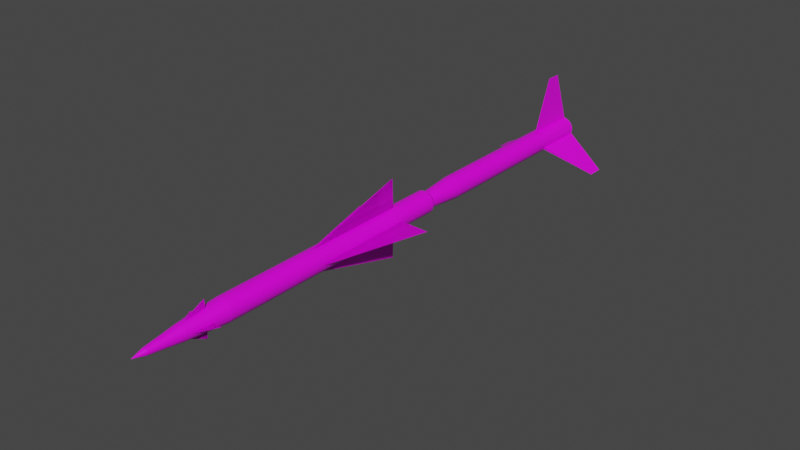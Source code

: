 # Source: MIM-3.blend  (saved by Blender 2.80.75; exported with 4.5.12 LTS)
import bpy
from mathutils import Matrix  # noqa: F401  (used for matrix-valued properties, if any)

bpy.ops.wm.read_factory_settings(use_empty=True)
scene = bpy.context.scene
scene.name = 'Scene'

# ---- collections
col_collection = bpy.data.collections.new('Collection'); scene.collection.children.link(col_collection)

# ---- images (referenced by path relative to the original .blend; pixels are not part of the script)
import os
ASSET_DIR = os.environ.get("B2B_ASSET_DIR", "")  # directory of the original .blend (textures are referenced by path, not embedded)
HERE = os.path.dirname(os.path.abspath(__file__))  # packed textures are extracted next to this script under _unpacked/

def load_image(name, relpath, width, height, colorspace="sRGB"):
    """Load a texture the original file referenced (path relative to the .blend, or extracted next to this script)."""
    p = next((c for c in (os.path.join(HERE, relpath), os.path.join(ASSET_DIR, relpath)) if relpath and os.path.exists(c)), "")
    if p:
        img = bpy.data.images.load(p, check_existing=True)
        img.name = name
    else:  # same state as the original file: an image datablock whose file is absent (Cycles renders it pink)
        img = bpy.data.images.new(name, width, height)
        img.source = "FILE"
        img.filepath = "//" + (relpath or name)
    img.colorspace_settings.name = colorspace
    return img
img_r_23_png = load_image('R-23.png', 'R-23.png', 1024, 1024, 'sRGB')

# ---- materials (node trees are filled in below, after node groups)
mat_mim_3 = bpy.data.materials.new('MIM-3')
mat_mim_3.alpha_threshold = 0.0
mat_mim_3.use_transparent_shadow = False
mat_mim_3.line_color = (0.0, 0.0, 0.0, 1.0)

# ---- material node trees
mat_mim_3.use_nodes = True; mat_mim_3.node_tree.nodes.clear()
_N = mat_mim_3.node_tree.nodes; _L = mat_mim_3.node_tree.links
n0 = _N.new('ShaderNodeOutputMaterial'); n0.name = 'Material Output'; n0.location = (300, 300)
n1 = _N.new('ShaderNodeBsdfPrincipled'); n1.name = 'Principled BSDF'; n1.location = (10, 300)
n1.distribution = 'GGX'
n1.subsurface_method = 'BURLEY'
n1.inputs[2].default_value = 0.4
n1.inputs[3].default_value = 1.45
n1.inputs[27].default_value = (0.0, 0.0, 0.0, 1.0)
n1.inputs[28].default_value = 1.0
n2 = _N.new('ShaderNodeTexImage'); n2.name = 'Image Texture'; n2.location = (-280, 280)
n2.image = img_r_23_png
_L.new(n1.outputs[0], n0.inputs[0])
_L.new(n2.outputs[0], n1.inputs[0])
n0.is_active_output = True

# ---- world
world_world = bpy.data.worlds.new('World'); scene.world = world_world
world_world.use_nodes = True; world_world.node_tree.nodes.clear()
_N = world_world.node_tree.nodes; _L = world_world.node_tree.links
n0 = _N.new('ShaderNodeOutputWorld'); n0.name = 'World Output'; n0.location = (300, 300)
n1 = _N.new('ShaderNodeBackground'); n1.name = 'Background'; n1.location = (10, 300)
n1.inputs[0].default_value = (0.05088, 0.05088, 0.05088, 1.0)
_L.new(n1.outputs[0], n0.inputs[0])
n0.is_active_output = True
world_world.color = (0.05088, 0.05088, 0.05088)
world_world.use_sun_shadow = False
world_world.sun_shadow_jitter_overblur = 0.0

# ---- meshes
me_cylinder = bpy.data.meshes.new('Cylinder')
me_cylinder.from_pydata([(-2.084e-15, 1.0, -10.39), (2.355e-15, 1.0, 11.61), (0.1951, 0.9808, -10.39), (0.1951, 0.9808, 11.61), (0.3827, 0.9239, -10.39), (0.3827, 0.9239, 11.61), (0.5556, 0.8315, -10.39), (0.5556, 0.8315, 11.61), (0.7071, 0.7071, -10.39), (0.7071, 0.7071, 11.61), (0.8315, 0.5556, -10.39), (0.8315, 0.5556, 11.61), (0.9239, 0.3827, -10.39), (0.9239, 0.3827, 11.61), (0.9808, 0.1951, -10.39), (0.9808, 0.1951, 11.61), (1.0, -6.332e-07, -10.39), (1.0, 8.764e-07, 11.61), (0.9808, -0.1951, -10.39), (0.9808, -0.1951, 11.61), (0.9239, -0.3827, -10.39), (0.9239, -0.3827, 11.61), (0.8315, -0.5556, -10.39), (0.8315, -0.5556, 11.61), (0.7071, -0.7071, -10.39), (0.7071, -0.7071, 11.61), (0.5556, -0.8315, -10.39), (0.5556, -0.8315, 11.61), (0.3827, -0.9239, -10.39), (0.3827, -0.9239, 11.61), (0.1951, -0.9808, -10.39), (0.1951, -0.9808, 11.61), (-3.258e-07, -1.0, -10.39), (-3.258e-07, -1.0, 11.61), (-0.1951, -0.9808, -10.39), (-0.1951, -0.9808, 11.61), (-0.3827, -0.9239, -10.39), (-0.3827, -0.9239, 11.61), (-0.5556, -0.8315, -10.39), (-0.5556, -0.8315, 11.61), (-0.7071, -0.7071, -10.39), (-0.7071, -0.7071, 11.61), (-0.8315, -0.5556, -10.39), (-0.8315, -0.5556, 11.61), (-0.9239, -0.3827, -10.39), (-0.9239, -0.3827, 11.61), (-0.9808, -0.1951, -10.39), (-0.9808, -0.1951, 11.61), (-1.0, 2.569e-07, -10.39), (-1.0, 1.766e-06, 11.61), (-0.9808, 0.1951, -10.39), (-0.9808, 0.1951, 11.61), (-0.9239, 0.3827, -10.39), (-0.9239, 0.3827, 11.61), (-0.8315, 0.5556, -10.39), (-0.8315, 0.5556, 11.61), (-0.7071, 0.7071, -10.39), (-0.7071, 0.7071, 11.61), (-0.5556, 0.8315, -10.39), (-0.5556, 0.8315, 11.61), (-0.3827, 0.9239, -10.39), (-0.3827, 0.9239, 11.61), (-0.1951, 0.9808, -10.39), (-0.1951, 0.9808, 11.61), (0.121, 0.6085, 12.02), (-2.149e-08, 0.6204, 12.02), (0.2374, 0.5732, 12.02), (0.3447, 0.5159, 12.02), (0.4387, 0.4387, 12.02), (0.5159, 0.3447, 12.02), (0.5732, 0.2374, 12.02), (0.6085, 0.121, 12.02), (0.6204, 9.157e-07, 12.02), (0.6085, -0.121, 12.02), (0.5732, -0.2374, 12.02), (0.5159, -0.3447, 12.02), (0.4387, -0.4387, 12.02), (0.3447, -0.5159, 12.02), (0.2374, -0.5732, 12.02), (0.121, -0.6085, 12.02), (-1.692e-07, -0.6204, 12.02), (-0.121, -0.6085, 12.02), (-0.2374, -0.5732, 12.02), (-0.3447, -0.5159, 12.02), (-0.4387, -0.4387, 12.02), (-0.5159, -0.3447, 12.02), (-0.5732, -0.2374, 12.02), (-0.6085, -0.121, 12.02), (-0.6204, 1.471e-06, 12.02), (-0.6085, 0.121, 12.02), (-0.5732, 0.2374, 12.02), (-0.5159, 0.3447, 12.02), (-0.4387, 0.4387, 12.02), (-0.3447, 0.5159, 12.02), (-0.2374, 0.5732, 12.02), (-0.121, 0.6085, 12.02), (-1.574e-06, 0.8255, -12.35), (0.161, 0.8096, -12.35), (0.3159, 0.7627, -12.35), (0.4586, 0.6864, -12.35), (0.5837, 0.5837, -12.35), (0.6864, 0.4586, -12.35), (0.7627, 0.3159, -12.35), (0.8096, 0.161, -12.35), (0.8255, -5.957e-07, -12.35), (0.8096, -0.161, -12.35), (0.7627, -0.3159, -12.35), (0.6864, -0.4586, -12.35), (0.5837, -0.5837, -12.35), (0.4586, -0.6864, -12.35), (0.3159, -0.7627, -12.35), (0.161, -0.8096, -12.35), (-1.843e-06, -0.8255, -12.35), (-0.161, -0.8096, -12.35), (-0.3159, -0.7627, -12.35), (-0.4586, -0.6864, -12.35), (-0.5837, -0.5837, -12.35), (-0.6864, -0.4586, -12.35), (-0.7627, -0.3159, -12.35), (-0.8096, -0.161, -12.35), (-0.8255, 1.391e-07, -12.35), (-0.8096, 0.161, -12.35), (-0.7627, 0.3159, -12.35), (-0.6864, 0.4586, -12.35), (-0.5837, 0.5837, -12.35), (-0.4586, 0.6864, -12.35), (-0.3159, 0.7627, -12.35), (-0.161, 0.8096, -12.35), (-3.141e-06, 0.6786, -14.08), (0.1324, 0.6656, -14.08), (0.2597, 0.6269, -14.08), (0.377, 0.5642, -14.08), (0.4798, 0.4798, -14.08), (0.5642, 0.377, -14.08), (0.6269, 0.2597, -14.08), (0.6656, 0.1324, -14.08), (0.6786, -5.644e-07, -14.08), (0.6656, -0.1324, -14.08), (0.6269, -0.2597, -14.08), (0.5642, -0.377, -14.08), (0.4798, -0.4798, -14.08), (0.377, -0.5642, -14.08), (0.2597, -0.6269, -14.08), (0.1324, -0.6656, -14.08), (-3.362e-06, -0.6786, -14.08), (-0.1324, -0.6656, -14.08), (-0.2597, -0.6269, -14.08), (-0.377, -0.5642, -14.08), (-0.4798, -0.4798, -14.08), (-0.5642, -0.377, -14.08), (-0.6269, -0.2597, -14.08), (-0.6656, -0.1324, -14.08), (-0.6786, 3.961e-08, -14.08), (-0.6656, 0.1324, -14.08), (-0.6269, 0.2597, -14.08), (-0.5642, 0.377, -14.08), (-0.4798, 0.4798, -14.08), (-0.377, 0.5642, -14.08), (-0.2597, 0.6269, -14.08), (-0.1324, 0.6656, -14.08), (-3.121e-06, 0.4736, -15.64), (0.09239, 0.4645, -15.64), (0.1812, 0.4375, -15.64), (0.2631, 0.3938, -15.64), (0.3349, 0.3349, -15.64), (0.3938, 0.2631, -15.64), (0.4375, 0.1812, -15.64), (0.4645, 0.09239, -15.64), (0.4736, -5.114e-07, -15.64), (0.4645, -0.09239, -15.64), (0.4375, -0.1812, -15.64), (0.3938, -0.2631, -15.64), (0.3349, -0.3349, -15.64), (0.2631, -0.3938, -15.64), (0.1812, -0.4375, -15.64), (0.09239, -0.4645, -15.64), (-3.275e-06, -0.4736, -15.64), (-0.09239, -0.4645, -15.64), (-0.1812, -0.4375, -15.64), (-0.2631, -0.3938, -15.64), (-0.3349, -0.3349, -15.64), (-0.3938, -0.2631, -15.64), (-0.4375, -0.1812, -15.64), (-0.4645, -0.09239, -15.64), (-0.4736, -8.986e-08, -15.64), (-0.4645, 0.09239, -15.64), (-0.4375, 0.1812, -15.64), (-0.3938, 0.2631, -15.64), (-0.3349, 0.3349, -15.64), (-0.2631, 0.3938, -15.64), (-0.1812, 0.4375, -15.64), (-0.09239, 0.4645, -15.64), (-1.517e-06, 0.3033, -17.05), (0.05918, 0.2975, -17.05), (0.1161, 0.2803, -17.05), (0.1685, 0.2522, -17.05), (0.2145, 0.2145, -17.05), (0.2522, 0.1685, -17.05), (0.2803, 0.1161, -17.05), (0.2975, 0.05918, -17.05), (0.3033, -4.745e-07, -17.05), (0.2975, -0.05918, -17.05), (0.2803, -0.1161, -17.05), (0.2522, -0.1685, -17.05), (0.2145, -0.2145, -17.05), (0.1685, -0.2522, -17.05), (0.1161, -0.2803, -17.05), (0.05918, -0.2975, -17.05), (-1.616e-06, -0.3033, -17.05), (-0.05918, -0.2975, -17.05), (-0.1161, -0.2803, -17.05), (-0.1685, -0.2522, -17.05), (-0.2145, -0.2145, -17.05), (-0.2522, -0.1685, -17.05), (-0.2803, -0.1161, -17.05), (-0.2975, -0.05918, -17.05), (-0.3033, -2.045e-07, -17.05), (-0.2975, 0.05918, -17.05), (-0.2803, 0.1161, -17.05), (-0.2522, 0.1685, -17.05), (-0.2145, 0.2145, -17.05), (-0.1685, 0.2522, -17.05), (-0.1161, 0.2803, -17.05), (-0.05918, 0.2975, -17.05), (1.654e-06, -4.116e-07, -18.18), (0.14, 0.7037, 12.02), (2.357e-08, 0.7175, 12.02), (0.2746, 0.6629, 12.02), (0.3986, 0.5966, 12.02), (0.5073, 0.5073, 12.02), (0.5966, 0.3986, 12.02), (0.6629, 0.2746, 12.02), (0.7037, 0.14, 12.02), (0.7175, 9.36e-07, 12.02), (0.7037, -0.14, 12.02), (0.6629, -0.2746, 12.02), (0.5966, -0.3986, 12.02), (0.5073, -0.5073, 12.02), (0.3986, -0.5966, 12.02), (0.2746, -0.6629, 12.02), (0.14, -0.7037, 12.02), (-2.102e-07, -0.7175, 12.02), (-0.14, -0.7037, 12.02), (-0.2746, -0.6629, 12.02), (-0.3986, -0.5966, 12.02), (-0.5073, -0.5073, 12.02), (-0.5966, -0.3986, 12.02), (-0.6629, -0.2746, 12.02), (-0.7037, -0.14, 12.02), (-0.7175, 1.575e-06, 12.02), (-0.7037, 0.14, 12.02), (-0.6629, 0.2746, 12.02), (-0.5966, 0.3986, 12.02), (-0.5073, 0.5073, 12.02), (-0.3986, 0.5966, 12.02), (-0.2746, 0.6629, 12.02), (-0.14, 0.7037, 12.02), (0.121, 0.6085, 6.952), (-2.729e-07, 0.6204, 6.952), (0.2374, 0.5732, 6.952), (0.3447, 0.5159, 6.952), (0.4387, 0.4387, 6.952), (0.5159, 0.3447, 6.952), (0.5732, 0.2374, 6.952), (0.6085, 0.121, 6.952), (0.6204, 9.163e-07, 6.952), (0.6085, -0.121, 6.952), (0.5732, -0.2374, 6.952), (0.5159, -0.3447, 6.952), (0.4387, -0.4387, 6.952), (0.3447, -0.5159, 6.952), (0.2374, -0.5732, 6.952), (0.121, -0.6085, 6.952), (-4.206e-07, -0.6204, 6.952), (-0.121, -0.6085, 6.952), (-0.2374, -0.5732, 6.952), (-0.3447, -0.5159, 6.952), (-0.4387, -0.4387, 6.952), (-0.5159, -0.3447, 6.952), (-0.5732, -0.2374, 6.952), (-0.6085, -0.121, 6.952), (-0.6204, 1.472e-06, 6.952), (-0.6085, 0.121, 6.952), (-0.5732, 0.2374, 6.952), (-0.5159, 0.3447, 6.952), (-0.4387, 0.4387, 6.952), (-0.3447, 0.5159, 6.952), (-0.2374, 0.5732, 6.952), (-0.121, 0.6085, 6.952)], [], [(0, 1, 3, 2), (2, 3, 5, 4), (4, 5, 7, 6), (6, 7, 9, 8), (8, 9, 11, 10), (10, 11, 13, 12), (12, 13, 15, 14), (14, 15, 17, 16), (16, 17, 19, 18), (18, 19, 21, 20), (20, 21, 23, 22), (22, 23, 25, 24), (24, 25, 27, 26), (26, 27, 29, 28), (28, 29, 31, 30), (30, 31, 33, 32), (32, 33, 35, 34), (34, 35, 37, 36), (36, 37, 39, 38), (38, 39, 41, 40), (40, 41, 43, 42), (42, 43, 45, 44), (44, 45, 47, 46), (46, 47, 49, 48), (48, 49, 51, 50), (50, 51, 53, 52), (52, 53, 55, 54), (54, 55, 57, 56), (56, 57, 59, 58), (58, 59, 61, 60), (25, 23, 236, 237), (60, 61, 63, 62), (62, 63, 1, 0), (14, 16, 104, 103), (69, 68, 261, 262), (43, 41, 245, 246), (61, 59, 254, 255), (17, 15, 232, 233), (35, 33, 241, 242), (53, 51, 250, 251), (9, 7, 228, 229), (27, 25, 237, 238), (45, 43, 246, 247), (63, 61, 255, 256), (19, 17, 233, 234), (37, 35, 242, 243), (55, 53, 251, 252), (11, 9, 229, 230), (29, 27, 238, 239), (47, 45, 247, 248), (3, 1, 226, 225), (1, 63, 256, 226), (21, 19, 234, 235), (39, 37, 243, 244), (57, 55, 252, 253), (13, 11, 230, 231), (31, 29, 239, 240), (49, 47, 248, 249), (5, 3, 225, 227), (23, 21, 235, 236), (41, 39, 244, 245), (59, 57, 253, 254), (15, 13, 231, 232), (33, 31, 240, 241), (51, 49, 249, 250), (7, 5, 227, 228), (105, 106, 138, 137), (32, 34, 113, 112), (50, 52, 122, 121), (6, 8, 100, 99), (24, 26, 109, 108), (42, 44, 118, 117), (60, 62, 127, 126), (16, 18, 105, 104), (34, 36, 114, 113), (52, 54, 123, 122), (8, 10, 101, 100), (26, 28, 110, 109), (44, 46, 119, 118), (0, 2, 97, 96), (62, 0, 96, 127), (18, 20, 106, 105), (36, 38, 115, 114), (54, 56, 124, 123), (10, 12, 102, 101), (28, 30, 111, 110), (46, 48, 120, 119), (2, 4, 98, 97), (20, 22, 107, 106), (38, 40, 116, 115), (56, 58, 125, 124), (12, 14, 103, 102), (30, 32, 112, 111), (48, 50, 121, 120), (4, 6, 99, 98), (22, 24, 108, 107), (40, 42, 117, 116), (58, 60, 126, 125), (140, 141, 173, 172), (119, 120, 152, 151), (106, 107, 139, 138), (120, 121, 153, 152), (107, 108, 140, 139), (121, 122, 154, 153), (108, 109, 141, 140), (122, 123, 155, 154), (109, 110, 142, 141), (96, 97, 129, 128), (123, 124, 156, 155), (110, 111, 143, 142), (97, 98, 130, 129), (124, 125, 157, 156), (111, 112, 144, 143), (98, 99, 131, 130), (125, 126, 158, 157), (112, 113, 145, 144), (99, 100, 132, 131), (126, 127, 159, 158), (113, 114, 146, 145), (100, 101, 133, 132), (127, 96, 128, 159), (114, 115, 147, 146), (101, 102, 134, 133), (115, 116, 148, 147), (102, 103, 135, 134), (116, 117, 149, 148), (103, 104, 136, 135), (117, 118, 150, 149), (104, 105, 137, 136), (118, 119, 151, 150), (175, 176, 208, 207), (154, 155, 187, 186), (141, 142, 174, 173), (128, 129, 161, 160), (155, 156, 188, 187), (142, 143, 175, 174), (129, 130, 162, 161), (156, 157, 189, 188), (143, 144, 176, 175), (130, 131, 163, 162), (157, 158, 190, 189), (144, 145, 177, 176), (131, 132, 164, 163), (158, 159, 191, 190), (145, 146, 178, 177), (132, 133, 165, 164), (159, 128, 160, 191), (146, 147, 179, 178), (133, 134, 166, 165), (147, 148, 180, 179), (134, 135, 167, 166), (148, 149, 181, 180), (135, 136, 168, 167), (149, 150, 182, 181), (136, 137, 169, 168), (150, 151, 183, 182), (137, 138, 170, 169), (151, 152, 184, 183), (138, 139, 171, 170), (152, 153, 185, 184), (139, 140, 172, 171), (153, 154, 186, 185), (210, 211, 224), (162, 163, 195, 194), (189, 190, 222, 221), (176, 177, 209, 208), (163, 164, 196, 195), (190, 191, 223, 222), (177, 178, 210, 209), (164, 165, 197, 196), (191, 160, 192, 223), (178, 179, 211, 210), (165, 166, 198, 197), (179, 180, 212, 211), (166, 167, 199, 198), (180, 181, 213, 212), (167, 168, 200, 199), (181, 182, 214, 213), (168, 169, 201, 200), (182, 183, 215, 214), (169, 170, 202, 201), (183, 184, 216, 215), (170, 171, 203, 202), (184, 185, 217, 216), (171, 172, 204, 203), (185, 186, 218, 217), (172, 173, 205, 204), (186, 187, 219, 218), (173, 174, 206, 205), (160, 161, 193, 192), (187, 188, 220, 219), (174, 175, 207, 206), (161, 162, 194, 193), (188, 189, 221, 220), (197, 198, 224), (211, 212, 224), (198, 199, 224), (212, 213, 224), (199, 200, 224), (213, 214, 224), (200, 201, 224), (214, 215, 224), (201, 202, 224), (215, 216, 224), (202, 203, 224), (216, 217, 224), (203, 204, 224), (217, 218, 224), (204, 205, 224), (218, 219, 224), (205, 206, 224), (192, 193, 224), (219, 220, 224), (206, 207, 224), (193, 194, 224), (220, 221, 224), (207, 208, 224), (194, 195, 224), (221, 222, 224), (208, 209, 224), (195, 196, 224), (222, 223, 224), (209, 210, 224), (196, 197, 224), (223, 192, 224), (65, 64, 225, 226), (64, 66, 227, 225), (66, 67, 228, 227), (67, 68, 229, 228), (68, 69, 230, 229), (69, 70, 231, 230), (70, 71, 232, 231), (71, 72, 233, 232), (72, 73, 234, 233), (73, 74, 235, 234), (74, 75, 236, 235), (75, 76, 237, 236), (76, 77, 238, 237), (77, 78, 239, 238), (78, 79, 240, 239), (79, 80, 241, 240), (80, 81, 242, 241), (81, 82, 243, 242), (82, 83, 244, 243), (83, 84, 245, 244), (84, 85, 246, 245), (85, 86, 247, 246), (86, 87, 248, 247), (87, 88, 249, 248), (88, 89, 250, 249), (89, 90, 251, 250), (90, 91, 252, 251), (91, 92, 253, 252), (92, 93, 254, 253), (93, 94, 255, 254), (94, 95, 256, 255), (95, 65, 226, 256), (257, 258, 288, 287, 286, 285, 284, 283, 282, 281, 280, 279, 278, 277, 276, 275, 274, 273, 272, 271, 270, 269, 268, 267, 266, 265, 264, 263, 262, 261, 260, 259), (65, 95, 288, 258), (83, 82, 275, 276), (70, 69, 262, 263), (84, 83, 276, 277), (71, 70, 263, 264), (85, 84, 277, 278), (72, 71, 264, 265), (86, 85, 278, 279), (73, 72, 265, 266), (87, 86, 279, 280), (74, 73, 266, 267), (88, 87, 280, 281), (75, 74, 267, 268), (89, 88, 281, 282), (76, 75, 268, 269), (90, 89, 282, 283), (77, 76, 269, 270), (91, 90, 283, 284), (78, 77, 270, 271), (64, 65, 258, 257), (92, 91, 284, 285), (79, 78, 271, 272), (66, 64, 257, 259), (93, 92, 285, 286), (80, 79, 272, 273), (67, 66, 259, 260), (94, 93, 286, 287), (81, 80, 273, 274), (68, 67, 260, 261), (95, 94, 287, 288), (82, 81, 274, 275)])
_uv = me_cylinder.uv_layers.new(name='UVMap')
_uv.uv.foreach_set('vector', [0.0468, 0.6506, 0.0468, 0.01874, 0.05059, 0.01852, 0.05059, 0.6504, 0.05059, 0.6504, 0.05059, 0.01852, 0.05461, 0.01841, 0.05461, 0.6503, 0.05461, 0.6503, 0.05461, 0.01841, 0.05871, 0.01841, 0.05871, 0.6503, 0.05871, 0.6503, 0.05871, 0.01841, 0.06273, 0.01852, 0.06273, 0.6504, 0.06273, 0.6504, 0.06273, 0.01852, 0.06652, 0.01874, 0.06652, 0.6506, 0.06652, 0.6506, 0.06652, 0.01874, 0.06993, 0.01906, 0.06993, 0.6509, 0.06993, 0.6509, 0.06993, 0.01906, 0.07283, 0.01947, 0.07283, 0.6513, 0.1109, 0.6509, 0.111, 0.01906, 0.1144, 0.01874, 0.1143, 0.6506, 0.1143, 0.6506, 0.1144, 0.01874, 0.1182, 0.01852, 0.1181, 0.6504, 0.1181, 0.6504, 0.1182, 0.01852, 0.1222, 0.01841, 0.1221, 0.6503, 0.1221, 0.6503, 0.1222, 0.01841, 0.1263, 0.01841, 0.1262, 0.6503, 0.1262, 0.6503, 0.1263, 0.01841, 0.1303, 0.01852, 0.1302, 0.6504, 0.1302, 0.6504, 0.1303, 0.01852, 0.1341, 0.01874, 0.134, 0.6506, 0.134, 0.6506, 0.1341, 0.01874, 0.1375, 0.01906, 0.1374, 0.6509, 0.006424, 0.6513, 0.006424, 0.01947, 0.009323, 0.01906, 0.009323, 0.6509, 0.009323, 0.6509, 0.009323, 0.01906, 0.01273, 0.01874, 0.01273, 0.6506, 0.01273, 0.6506, 0.01273, 0.01874, 0.01652, 0.01852, 0.01652, 0.6504, 0.01652, 0.6504, 0.01652, 0.01852, 0.02054, 0.01841, 0.02054, 0.6503, 0.02054, 0.6503, 0.02054, 0.01841, 0.02464, 0.01841, 0.02464, 0.6503, 0.02464, 0.6503, 0.02464, 0.01841, 0.02866, 0.01852, 0.02866, 0.6504, 0.02866, 0.6504, 0.02866, 0.01852, 0.03245, 0.01874, 0.03245, 0.6506, 0.03245, 0.6506, 0.03245, 0.01874, 0.03586, 0.01906, 0.03586, 0.6509, 0.07724, 0.6513, 0.07724, 0.01947, 0.08014, 0.01906, 0.08014, 0.6509, 0.08014, 0.6509, 0.08014, 0.01906, 0.08355, 0.01874, 0.08355, 0.6506, 0.08355, 0.6506, 0.08355, 0.01874, 0.08734, 0.01852, 0.08734, 0.6504, 0.08734, 0.6504, 0.08734, 0.01852, 0.09136, 0.01841, 0.09136, 0.6503, 0.09136, 0.6503, 0.09136, 0.01841, 0.09546, 0.01841, 0.09546, 0.6503, 0.09546, 0.6503, 0.09546, 0.01841, 0.09948, 0.01852, 0.09948, 0.6504, 0.09948, 0.6504, 0.09948, 0.01852, 0.1033, 0.01874, 0.1033, 0.6506, 0.1033, 0.6506, 0.1033, 0.01874, 0.1067, 0.01906, 0.1067, 0.6509, 0.1303, 0.01852, 0.1263, 0.01841, 0.1257, 0.00739, 0.1286, 0.007471, 0.04049, 0.6513, 0.04049, 0.01947, 0.04339, 0.01906, 0.04339, 0.6509, 0.04339, 0.6509, 0.04339, 0.01906, 0.0468, 0.01874, 0.0468, 0.6506, 0.1109, 0.6509, 0.1143, 0.6506, 0.116, 0.7076, 0.1132, 0.7078, 0.9563, 0.9351, 0.9543, 0.9351, 0.9543, 0.8445, 0.9563, 0.8446, 0.03245, 0.01874, 0.02866, 0.01852, 0.02695, 0.007469, 0.02967, 0.007627, 0.1067, 0.01906, 0.1033, 0.01874, 0.1005, 0.007627, 0.1029, 0.007855, 0.1144, 0.01874, 0.111, 0.01906, 0.1147, 0.007854, 0.1171, 0.007626, 0.01652, 0.01852, 0.01273, 0.01874, 0.01552, 0.007627, 0.01824, 0.007469, 0.09136, 0.01841, 0.08734, 0.01852, 0.08905, 0.007469, 0.09194, 0.007389, 0.06273, 0.01852, 0.05871, 0.01841, 0.05813, 0.007389, 0.06102, 0.00747, 0.1341, 0.01874, 0.1303, 0.01852, 0.1286, 0.007471, 0.1313, 0.007629, 0.03586, 0.01906, 0.03245, 0.01874, 0.02967, 0.007627, 0.03211, 0.007855, 0.9252, 0.9143, 0.9212, 0.9183, 0.916, 0.912, 0.9189, 0.9091, 0.1182, 0.01852, 0.1144, 0.01874, 0.1171, 0.007626, 0.1199, 0.007469, 0.02054, 0.01841, 0.01652, 0.01852, 0.01824, 0.007469, 0.02112, 0.007389, 0.09546, 0.01841, 0.09136, 0.01841, 0.09194, 0.007389, 0.09488, 0.007389, 0.06652, 0.01874, 0.06273, 0.01852, 0.06102, 0.00747, 0.06373, 0.007627, 0.1375, 0.01906, 0.1341, 0.01874, 0.1313, 0.007629, 0.1337, 0.007858, 0.8845, 0.9183, 0.8805, 0.9143, 0.8868, 0.9091, 0.8897, 0.912, 0.05059, 0.01852, 0.0468, 0.01874, 0.04959, 0.007627, 0.0523, 0.00747, 0.0468, 0.01874, 0.04339, 0.01906, 0.04714, 0.007856, 0.04959, 0.007627, 0.1222, 0.01841, 0.1182, 0.01852, 0.1199, 0.007469, 0.1228, 0.007389, 0.02464, 0.01841, 0.02054, 0.01841, 0.02112, 0.007389, 0.02406, 0.007389, 0.09948, 0.01852, 0.09546, 0.01841, 0.09488, 0.007389, 0.09777, 0.007469, 0.06993, 0.01906, 0.06652, 0.01874, 0.06373, 0.007627, 0.06618, 0.007856, 0.8805, 0.8776, 0.8845, 0.8736, 0.8897, 0.8799, 0.8868, 0.8828, 0.08355, 0.01874, 0.08014, 0.01906, 0.08389, 0.007855, 0.08634, 0.007627, 0.05461, 0.01841, 0.05059, 0.01852, 0.0523, 0.00747, 0.05519, 0.007389, 0.1263, 0.01841, 0.1222, 0.01841, 0.1228, 0.007389, 0.1257, 0.00739, 0.02866, 0.01852, 0.02464, 0.01841, 0.02406, 0.007389, 0.02695, 0.007469, 0.1033, 0.01874, 0.09948, 0.01852, 0.09777, 0.007469, 0.1005, 0.007627, 0.9212, 0.8736, 0.9252, 0.8776, 0.9189, 0.8828, 0.916, 0.8799, 0.01273, 0.01874, 0.009323, 0.01906, 0.01307, 0.007855, 0.01552, 0.007627, 0.08734, 0.01852, 0.08355, 0.01874, 0.08634, 0.007627, 0.08905, 0.007469, 0.05871, 0.01841, 0.05461, 0.01841, 0.05519, 0.007389, 0.05813, 0.007389, 0.1191, 0.7074, 0.1225, 0.7073, 0.1227, 0.7572, 0.12, 0.7573, 0.01273, 0.6506, 0.01652, 0.6504, 0.01758, 0.7074, 0.01445, 0.7076, 0.08734, 0.6504, 0.09136, 0.6503, 0.09172, 0.7073, 0.0884, 0.7074, 0.05871, 0.6503, 0.06273, 0.6504, 0.06167, 0.7074, 0.05835, 0.7073, 0.1302, 0.6504, 0.134, 0.6506, 0.1323, 0.7076, 0.1292, 0.7074, 0.03245, 0.6506, 0.03586, 0.6509, 0.03354, 0.7078, 0.03073, 0.7076, 0.04049, 0.6513, 0.04339, 0.6509, 0.04571, 0.7078, 0.04331, 0.7082, 0.1143, 0.6506, 0.1181, 0.6504, 0.1191, 0.7074, 0.116, 0.7076, 0.01652, 0.6504, 0.02054, 0.6503, 0.0209, 0.7073, 0.01758, 0.7074, 0.09136, 0.6503, 0.09546, 0.6503, 0.0951, 0.7073, 0.09172, 0.7073, 0.06273, 0.6504, 0.06652, 0.6506, 0.0648, 0.7076, 0.06167, 0.7074, 0.134, 0.6506, 0.1374, 0.6509, 0.1351, 0.7079, 0.1323, 0.7076, 0.07724, 0.6513, 0.08014, 0.6509, 0.08246, 0.7078, 0.08006, 0.7082, 0.0468, 0.6506, 0.05059, 0.6504, 0.05165, 0.7074, 0.04852, 0.7076, 0.04339, 0.6509, 0.0468, 0.6506, 0.04852, 0.7076, 0.04571, 0.7078, 0.1181, 0.6504, 0.1221, 0.6503, 0.1225, 0.7073, 0.1191, 0.7074, 0.02054, 0.6503, 0.02464, 0.6503, 0.02428, 0.7073, 0.0209, 0.7073, 0.09546, 0.6503, 0.09948, 0.6504, 0.09842, 0.7074, 0.0951, 0.7073, 0.06652, 0.6506, 0.06993, 0.6509, 0.06761, 0.7079, 0.0648, 0.7076, 0.006424, 0.6513, 0.009323, 0.6509, 0.01164, 0.7078, 0.009246, 0.7082, 0.08014, 0.6509, 0.08355, 0.6506, 0.08527, 0.7076, 0.08246, 0.7078, 0.05059, 0.6504, 0.05461, 0.6503, 0.05497, 0.7073, 0.05165, 0.7074, 0.1221, 0.6503, 0.1262, 0.6503, 0.1258, 0.7073, 0.1225, 0.7073, 0.02464, 0.6503, 0.02866, 0.6504, 0.0276, 0.7074, 0.02428, 0.7073, 0.09948, 0.6504, 0.1033, 0.6506, 0.1015, 0.7076, 0.09842, 0.7074, 0.06993, 0.6509, 0.07283, 0.6513, 0.07001, 0.7082, 0.06761, 0.7079, 0.009323, 0.6509, 0.01273, 0.6506, 0.01445, 0.7076, 0.01164, 0.7078, 0.08355, 0.6506, 0.08734, 0.6504, 0.0884, 0.7074, 0.08527, 0.7076, 0.05461, 0.6503, 0.05871, 0.6503, 0.05835, 0.7073, 0.05497, 0.7073, 0.1262, 0.6503, 0.1302, 0.6504, 0.1292, 0.7074, 0.1258, 0.7073, 0.02866, 0.6504, 0.03245, 0.6506, 0.03073, 0.7076, 0.0276, 0.7074, 0.1033, 0.6506, 0.1067, 0.6509, 0.1044, 0.7078, 0.1015, 0.7076, 0.1283, 0.7573, 0.1308, 0.7575, 0.1288, 0.8028, 0.127, 0.8027, 0.08246, 0.7078, 0.08527, 0.7076, 0.08672, 0.7575, 0.08441, 0.7577, 0.1225, 0.7073, 0.1258, 0.7073, 0.1255, 0.7572, 0.1227, 0.7572, 0.08527, 0.7076, 0.0884, 0.7074, 0.08929, 0.7573, 0.08672, 0.7575, 0.1258, 0.7073, 0.1292, 0.7074, 0.1283, 0.7573, 0.1255, 0.7572, 0.0884, 0.7074, 0.09172, 0.7073, 0.09202, 0.7572, 0.08929, 0.7573, 0.1292, 0.7074, 0.1323, 0.7076, 0.1308, 0.7575, 0.1283, 0.7573, 0.09172, 0.7073, 0.0951, 0.7073, 0.0948, 0.7572, 0.09202, 0.7572, 0.1323, 0.7076, 0.1351, 0.7079, 0.1331, 0.7577, 0.1308, 0.7575, 0.04852, 0.7076, 0.05165, 0.7074, 0.05254, 0.7573, 0.04997, 0.7575, 0.0951, 0.7073, 0.09842, 0.7074, 0.09753, 0.7573, 0.0948, 0.7572, 0.1351, 0.7079, 0.1375, 0.7082, 0.1351, 0.758, 0.1331, 0.7577, 0.05165, 0.7074, 0.05497, 0.7073, 0.05527, 0.7572, 0.05254, 0.7573, 0.09842, 0.7074, 0.1015, 0.7076, 0.1001, 0.7575, 0.09753, 0.7573, 0.01164, 0.7078, 0.01445, 0.7076, 0.0159, 0.7575, 0.01359, 0.7577, 0.05497, 0.7073, 0.05835, 0.7073, 0.05805, 0.7572, 0.05527, 0.7572, 0.1015, 0.7076, 0.1044, 0.7078, 0.1024, 0.7577, 0.1001, 0.7575, 0.01445, 0.7076, 0.01758, 0.7074, 0.01847, 0.7573, 0.0159, 0.7575, 0.05835, 0.7073, 0.06167, 0.7074, 0.06078, 0.7573, 0.05805, 0.7572, 0.04331, 0.7082, 0.04571, 0.7078, 0.04766, 0.7577, 0.04569, 0.758, 0.01758, 0.7074, 0.0209, 0.7073, 0.0212, 0.7572, 0.01847, 0.7573, 0.06167, 0.7074, 0.0648, 0.7076, 0.06335, 0.7575, 0.06078, 0.7573, 0.04571, 0.7078, 0.04852, 0.7076, 0.04997, 0.7575, 0.04766, 0.7577, 0.0209, 0.7073, 0.02428, 0.7073, 0.02398, 0.7572, 0.0212, 0.7572, 0.0648, 0.7076, 0.06761, 0.7079, 0.06566, 0.7577, 0.06335, 0.7575, 0.02428, 0.7073, 0.0276, 0.7074, 0.02671, 0.7573, 0.02398, 0.7572, 0.06761, 0.7079, 0.07001, 0.7082, 0.06763, 0.758, 0.06566, 0.7577, 0.0276, 0.7074, 0.03073, 0.7076, 0.02928, 0.7575, 0.02671, 0.7573, 0.1132, 0.7078, 0.116, 0.7076, 0.1174, 0.7575, 0.1151, 0.7577, 0.03073, 0.7076, 0.03354, 0.7078, 0.0316, 0.7577, 0.02928, 0.7575, 0.116, 0.7076, 0.1191, 0.7074, 0.12, 0.7573, 0.1174, 0.7575, 0.08006, 0.7082, 0.08246, 0.7078, 0.08441, 0.7577, 0.08244, 0.758, 0.01631, 0.803, 0.01792, 0.8028, 0.0196, 0.8438, 0.01857, 0.8439, 0.09202, 0.7572, 0.0948, 0.7572, 0.09438, 0.8027, 0.09244, 0.8027, 0.1308, 0.7575, 0.1331, 0.7577, 0.1304, 0.803, 0.1288, 0.8028, 0.04997, 0.7575, 0.05254, 0.7573, 0.05379, 0.8027, 0.05199, 0.8028, 0.0948, 0.7572, 0.09753, 0.7573, 0.09629, 0.8027, 0.09438, 0.8027, 0.1331, 0.7577, 0.1351, 0.758, 0.1318, 0.8032, 0.1304, 0.803, 0.05254, 0.7573, 0.05527, 0.7572, 0.05569, 0.8027, 0.05379, 0.8027, 0.09753, 0.7573, 0.1001, 0.7575, 0.09808, 0.8028, 0.09629, 0.8027, 0.01359, 0.7577, 0.0159, 0.7575, 0.01792, 0.8028, 0.01631, 0.803, 0.05527, 0.7572, 0.05805, 0.7572, 0.05763, 0.8027, 0.05569, 0.8027, 0.1001, 0.7575, 0.1024, 0.7577, 0.09969, 0.803, 0.09808, 0.8028, 0.0159, 0.7575, 0.01847, 0.7573, 0.01972, 0.8027, 0.01792, 0.8028, 0.05805, 0.7572, 0.06078, 0.7573, 0.05954, 0.8027, 0.05763, 0.8027, 0.04569, 0.758, 0.04766, 0.7577, 0.05038, 0.803, 0.049, 0.8032, 0.01847, 0.7573, 0.0212, 0.7572, 0.02162, 0.8027, 0.01972, 0.8027, 0.06078, 0.7573, 0.06335, 0.7575, 0.06133, 0.8028, 0.05954, 0.8027, 0.04766, 0.7577, 0.04997, 0.7575, 0.05199, 0.8028, 0.05038, 0.803, 0.0212, 0.7572, 0.02398, 0.7572, 0.02356, 0.8027, 0.02162, 0.8027, 0.06335, 0.7575, 0.06566, 0.7577, 0.06294, 0.803, 0.06133, 0.8028, 0.02398, 0.7572, 0.02671, 0.7573, 0.02547, 0.8027, 0.02356, 0.8027, 0.06566, 0.7577, 0.06763, 0.758, 0.06432, 0.8032, 0.06294, 0.803, 0.02671, 0.7573, 0.02928, 0.7575, 0.02726, 0.8028, 0.02547, 0.8027, 0.1151, 0.7577, 0.1174, 0.7575, 0.1195, 0.8028, 0.1178, 0.803, 0.02928, 0.7575, 0.0316, 0.7577, 0.02888, 0.803, 0.02726, 0.8028, 0.1174, 0.7575, 0.12, 0.7573, 0.1213, 0.8027, 0.1195, 0.8028, 0.08244, 0.758, 0.08441, 0.7577, 0.08713, 0.803, 0.08575, 0.8032, 0.12, 0.7573, 0.1227, 0.7572, 0.1232, 0.8027, 0.1213, 0.8027, 0.08441, 0.7577, 0.08672, 0.7575, 0.08874, 0.8028, 0.08713, 0.803, 0.1227, 0.7572, 0.1255, 0.7572, 0.1251, 0.8027, 0.1232, 0.8027, 0.08672, 0.7575, 0.08929, 0.7573, 0.09054, 0.8027, 0.08874, 0.8028, 0.1255, 0.7572, 0.1283, 0.7573, 0.127, 0.8027, 0.1251, 0.8027, 0.08929, 0.7573, 0.09202, 0.7572, 0.09244, 0.8027, 0.09054, 0.8027, 0.02197, 0.8437, 0.02321, 0.8437, 0.02259, 0.877, 0.05569, 0.8027, 0.05763, 0.8027, 0.05728, 0.8437, 0.05604, 0.8437, 0.09808, 0.8028, 0.09969, 0.803, 0.09744, 0.8439, 0.0964, 0.8438, 0.01792, 0.8028, 0.01972, 0.8027, 0.02075, 0.8437, 0.0196, 0.8438, 0.05763, 0.8027, 0.05954, 0.8027, 0.0585, 0.8437, 0.05728, 0.8437, 0.049, 0.8032, 0.05038, 0.803, 0.05264, 0.8439, 0.05176, 0.844, 0.01972, 0.8027, 0.02162, 0.8027, 0.02197, 0.8437, 0.02075, 0.8437, 0.05954, 0.8027, 0.06133, 0.8028, 0.05965, 0.8438, 0.0585, 0.8437, 0.05038, 0.803, 0.05199, 0.8028, 0.05367, 0.8438, 0.05264, 0.8439, 0.02162, 0.8027, 0.02356, 0.8027, 0.02321, 0.8437, 0.02197, 0.8437, 0.06133, 0.8028, 0.06294, 0.803, 0.06069, 0.8439, 0.05965, 0.8438, 0.02356, 0.8027, 0.02547, 0.8027, 0.02443, 0.8437, 0.02321, 0.8437, 0.06294, 0.803, 0.06432, 0.8032, 0.06156, 0.844, 0.06069, 0.8439, 0.02547, 0.8027, 0.02726, 0.8028, 0.02558, 0.8438, 0.02443, 0.8437, 0.1178, 0.803, 0.1195, 0.8028, 0.1211, 0.8438, 0.1201, 0.8439, 0.02726, 0.8028, 0.02888, 0.803, 0.02662, 0.8439, 0.02558, 0.8438, 0.1195, 0.8028, 0.1213, 0.8027, 0.1223, 0.8437, 0.1211, 0.8438, 0.02888, 0.803, 0.03025, 0.8032, 0.0275, 0.844, 0.02662, 0.8439, 0.1213, 0.8027, 0.1232, 0.8027, 0.1235, 0.8437, 0.1223, 0.8437, 0.08713, 0.803, 0.08874, 0.8028, 0.09042, 0.8438, 0.08939, 0.8439, 0.1232, 0.8027, 0.1251, 0.8027, 0.1248, 0.8437, 0.1235, 0.8437, 0.08874, 0.8028, 0.09054, 0.8027, 0.09157, 0.8437, 0.09042, 0.8438, 0.1251, 0.8027, 0.127, 0.8027, 0.126, 0.8437, 0.1248, 0.8437, 0.09054, 0.8027, 0.09244, 0.8027, 0.09279, 0.8437, 0.09157, 0.8437, 0.127, 0.8027, 0.1288, 0.8028, 0.1271, 0.8438, 0.126, 0.8437, 0.09244, 0.8027, 0.09438, 0.8027, 0.09403, 0.8437, 0.09279, 0.8437, 0.1288, 0.8028, 0.1304, 0.803, 0.1282, 0.8439, 0.1271, 0.8438, 0.05199, 0.8028, 0.05379, 0.8027, 0.05482, 0.8437, 0.05367, 0.8438, 0.09438, 0.8027, 0.09629, 0.8027, 0.09525, 0.8437, 0.09403, 0.8437, 0.1304, 0.803, 0.1318, 0.8032, 0.129, 0.844, 0.1282, 0.8439, 0.05379, 0.8027, 0.05569, 0.8027, 0.05604, 0.8437, 0.05482, 0.8437, 0.09629, 0.8027, 0.09808, 0.8028, 0.0964, 0.8438, 0.09525, 0.8437, 0.05965, 0.8438, 0.06069, 0.8439, 0.05666, 0.877, 0.02321, 0.8437, 0.02443, 0.8437, 0.02259, 0.877, 0.06069, 0.8439, 0.06156, 0.844, 0.05666, 0.877, 0.02443, 0.8437, 0.02558, 0.8438, 0.02259, 0.877, 0.1201, 0.8439, 0.1211, 0.8438, 0.1241, 0.877, 0.02558, 0.8438, 0.02662, 0.8439, 0.02259, 0.877, 0.1211, 0.8438, 0.1223, 0.8437, 0.1241, 0.877, 0.02662, 0.8439, 0.0275, 0.844, 0.02259, 0.877, 0.1223, 0.8437, 0.1235, 0.8437, 0.1241, 0.877, 0.08939, 0.8439, 0.09042, 0.8438, 0.09341, 0.877, 0.1235, 0.8437, 0.1248, 0.8437, 0.1241, 0.877, 0.09042, 0.8438, 0.09157, 0.8437, 0.09341, 0.877, 0.1248, 0.8437, 0.126, 0.8437, 0.1241, 0.877, 0.09157, 0.8437, 0.09279, 0.8437, 0.09341, 0.877, 0.126, 0.8437, 0.1271, 0.8438, 0.1241, 0.877, 0.09279, 0.8437, 0.09403, 0.8437, 0.09341, 0.877, 0.1271, 0.8438, 0.1282, 0.8439, 0.1241, 0.877, 0.05367, 0.8438, 0.05482, 0.8437, 0.05666, 0.877, 0.09403, 0.8437, 0.09525, 0.8437, 0.09341, 0.877, 0.1282, 0.8439, 0.129, 0.844, 0.1241, 0.877, 0.05482, 0.8437, 0.05604, 0.8437, 0.05666, 0.877, 0.09525, 0.8437, 0.0964, 0.8438, 0.09341, 0.877, 0.01857, 0.8439, 0.0196, 0.8438, 0.02259, 0.877, 0.05604, 0.8437, 0.05728, 0.8437, 0.05666, 0.877, 0.0964, 0.8438, 0.09744, 0.8439, 0.09341, 0.877, 0.0196, 0.8438, 0.02075, 0.8437, 0.02259, 0.877, 0.05728, 0.8437, 0.0585, 0.8437, 0.05666, 0.877, 0.05176, 0.844, 0.05264, 0.8439, 0.05666, 0.877, 0.02075, 0.8437, 0.02197, 0.8437, 0.02259, 0.877, 0.0585, 0.8437, 0.05965, 0.8438, 0.05666, 0.877, 0.05264, 0.8439, 0.05367, 0.8438, 0.05666, 0.877, 0.9187, 0.9044, 0.92, 0.9011, 0.9227, 0.902, 0.9211, 0.9057, 0.92, 0.9011, 0.9207, 0.8977, 0.9235, 0.898, 0.9227, 0.902, 0.9207, 0.8977, 0.9207, 0.8942, 0.9235, 0.8939, 0.9235, 0.898, 0.9207, 0.8942, 0.92, 0.8907, 0.9227, 0.8899, 0.9235, 0.8939, 0.92, 0.8907, 0.9187, 0.8875, 0.9211, 0.8862, 0.9227, 0.8899, 0.9187, 0.8875, 0.9167, 0.8846, 0.9189, 0.8828, 0.9211, 0.8862, 0.9167, 0.8846, 0.9142, 0.8821, 0.916, 0.8799, 0.9189, 0.8828, 0.9142, 0.8821, 0.9113, 0.8801, 0.9126, 0.8777, 0.916, 0.8799, 0.9113, 0.8801, 0.9081, 0.8788, 0.9089, 0.8761, 0.9126, 0.8777, 0.9081, 0.8788, 0.9046, 0.8781, 0.9049, 0.8753, 0.9089, 0.8761, 0.9046, 0.8781, 0.9011, 0.8781, 0.9008, 0.8753, 0.9049, 0.8753, 0.9011, 0.8781, 0.8977, 0.8788, 0.8968, 0.8761, 0.9008, 0.8753, 0.8977, 0.8788, 0.8944, 0.8801, 0.8931, 0.8777, 0.8968, 0.8761, 0.8944, 0.8801, 0.8915, 0.8821, 0.8897, 0.8799, 0.8931, 0.8777, 0.8915, 0.8821, 0.889, 0.8846, 0.8868, 0.8828, 0.8897, 0.8799, 0.889, 0.8846, 0.8871, 0.8875, 0.8846, 0.8862, 0.8868, 0.8828, 0.8871, 0.8875, 0.8857, 0.8907, 0.883, 0.8899, 0.8846, 0.8862, 0.8857, 0.8907, 0.885, 0.8942, 0.8822, 0.8939, 0.883, 0.8899, 0.885, 0.8942, 0.885, 0.8977, 0.8822, 0.898, 0.8822, 0.8939, 0.885, 0.8977, 0.8857, 0.9011, 0.883, 0.902, 0.8822, 0.898, 0.8857, 0.9011, 0.8871, 0.9044, 0.8846, 0.9057, 0.883, 0.902, 0.8871, 0.9044, 0.889, 0.9073, 0.8868, 0.9091, 0.8846, 0.9057, 0.889, 0.9073, 0.8915, 0.9098, 0.8897, 0.912, 0.8868, 0.9091, 0.8915, 0.9098, 0.8944, 0.9117, 0.8931, 0.9142, 0.8897, 0.912, 0.8944, 0.9117, 0.8977, 0.9131, 0.8968, 0.9158, 0.8931, 0.9142, 0.8977, 0.9131, 0.9011, 0.9138, 0.9008, 0.9166, 0.8968, 0.9158, 0.9011, 0.9138, 0.9046, 0.9138, 0.9049, 0.9166, 0.9008, 0.9166, 0.9046, 0.9138, 0.9081, 0.9131, 0.9089, 0.9158, 0.9049, 0.9166, 0.9081, 0.9131, 0.9113, 0.9117, 0.9126, 0.9142, 0.9089, 0.9158, 0.9113, 0.9117, 0.9142, 0.9098, 0.916, 0.912, 0.9126, 0.9142, 0.9142, 0.9098, 0.9167, 0.9073, 0.9189, 0.9091, 0.916, 0.912, 0.9167, 0.9073, 0.9187, 0.9044, 0.9211, 0.9057, 0.9189, 0.9091, 0.33, 0.8953, 0.3307, 0.8919, 0.332, 0.8886, 0.334, 0.8857, 0.3365, 0.8832, 0.3394, 0.8813, 0.3426, 0.8799, 0.3461, 0.8792, 0.3496, 0.8792, 0.353, 0.8799, 0.3563, 0.8813, 0.3592, 0.8832, 0.3617, 0.8857, 0.3636, 0.8886, 0.365, 0.8919, 0.3657, 0.8953, 0.3657, 0.8988, 0.365, 0.9023, 0.3636, 0.9055, 0.3617, 0.9084, 0.3592, 0.9109, 0.3563, 0.9129, 0.353, 0.9142, 0.3496, 0.9149, 0.3461, 0.9149, 0.3426, 0.9142, 0.3394, 0.9129, 0.3365, 0.9109, 0.334, 0.9084, 0.332, 0.9055, 0.3307, 0.9023, 0.33, 0.8988, 0.9458, 0.9351, 0.944, 0.9353, 0.944, 0.8447, 0.9458, 0.8446, 0.9697, 0.9348, 0.9675, 0.9348, 0.9675, 0.8443, 0.9697, 0.8443, 0.9581, 0.9353, 0.9563, 0.9351, 0.9563, 0.8446, 0.9581, 0.8447, 0.9718, 0.9349, 0.9697, 0.9348, 0.9697, 0.8443, 0.9718, 0.8443, 0.9597, 0.9354, 0.9581, 0.9353, 0.9581, 0.8447, 0.9597, 0.8449, 0.9739, 0.9349, 0.9718, 0.9349, 0.9718, 0.8443, 0.9739, 0.8444, 0.9454, 0.9349, 0.9436, 0.9351, 0.9436, 0.8445, 0.9454, 0.8444, 0.9757, 0.9351, 0.9739, 0.9349, 0.9739, 0.8444, 0.9757, 0.8445, 0.9475, 0.9349, 0.9454, 0.9349, 0.9454, 0.8444, 0.9475, 0.8443, 0.9637, 0.9353, 0.9621, 0.9354, 0.9621, 0.8449, 0.9637, 0.8447, 0.9496, 0.9348, 0.9475, 0.9349, 0.9475, 0.8443, 0.9496, 0.8443, 0.9655, 0.9351, 0.9637, 0.9353, 0.9637, 0.8447, 0.9655, 0.8446, 0.9518, 0.9348, 0.9496, 0.9348, 0.9496, 0.8443, 0.9518, 0.8443, 0.9675, 0.9351, 0.9655, 0.9351, 0.9655, 0.8446, 0.9675, 0.8445, 0.9539, 0.9349, 0.9518, 0.9348, 0.9518, 0.8443, 0.9539, 0.8443, 0.9696, 0.935, 0.9675, 0.9351, 0.9675, 0.8445, 0.9696, 0.8445, 0.9559, 0.9349, 0.9539, 0.9349, 0.9539, 0.8443, 0.9559, 0.8444, 0.9718, 0.935, 0.9696, 0.935, 0.9696, 0.8445, 0.9718, 0.8445, 0.9578, 0.9351, 0.9559, 0.9349, 0.9559, 0.8444, 0.9578, 0.8445, 0.9478, 0.9351, 0.9458, 0.9351, 0.9458, 0.8446, 0.9478, 0.8445, 0.974, 0.9351, 0.9718, 0.935, 0.9718, 0.8445, 0.974, 0.8445, 0.9593, 0.9352, 0.9578, 0.9351, 0.9578, 0.8445, 0.9593, 0.8447, 0.95, 0.935, 0.9478, 0.9351, 0.9478, 0.8445, 0.95, 0.8445, 0.976, 0.9351, 0.974, 0.9351, 0.974, 0.8445, 0.976, 0.8446, 0.9634, 0.9349, 0.9615, 0.9351, 0.9615, 0.8445, 0.9634, 0.8444, 0.9521, 0.935, 0.95, 0.935, 0.95, 0.8445, 0.9521, 0.8445, 0.9778, 0.9353, 0.976, 0.9351, 0.976, 0.8446, 0.9778, 0.8447, 0.9654, 0.9349, 0.9634, 0.9349, 0.9634, 0.8444, 0.9654, 0.8443, 0.9543, 0.9351, 0.9521, 0.935, 0.9521, 0.8445, 0.9543, 0.8445, 0.944, 0.9353, 0.9424, 0.9354, 0.9424, 0.8449, 0.944, 0.8447, 0.9675, 0.9348, 0.9654, 0.9349, 0.9654, 0.8443, 0.9675, 0.8443])
me_cylinder.materials.append(mat_mim_3)
me_cylinder.use_remesh_preserve_volume = False
me_cylinder.use_remesh_preserve_attributes = False
me_cylinder.use_mirror_vertex_groups = False
me_cylinder.update()
me_cube_001 = bpy.data.meshes.new('Cube.001')
me_cube_001.from_pydata([(-1.0, -3.115, 0.5919), (-1.0, 2.492, 0.5919), (1.0, -3.115, 0.5919), (1.0, 2.492, 0.5919), (1.0, -3.115, 0.5919), (1.0, 2.492, 0.5919), (-3.774e-14, 2.492, 2.161), (-1.0, -3.115, 0.5919), (-1.0, 2.492, 0.5919), (-1.0, -3.115, -0.5919), (-1.0, 2.492, -0.5919), (1.0, -3.115, -0.5919), (1.0, 2.492, -0.5919), (1.0, -3.115, -0.5919), (1.0, 2.492, -0.5919), (-1.396e-14, 2.492, -2.161), (-1.0, -3.115, -0.5919), (-1.0, 2.492, -0.5919), (-14.67, -3.115, -0.04036), (-14.67, 2.492, -0.04036), (-14.67, -3.115, 0.04036), (-14.67, 2.492, 0.04036), (-14.67, -3.115, 0.04036), (-14.67, 2.492, 0.04036), (-53.55, 2.492, 1.632e-07), (-14.67, -3.115, -0.04036), (-14.67, 2.492, -0.04036), (14.67, -3.115, -0.04036), (14.67, 2.492, -0.04036), (14.67, -3.115, 0.04036), (14.67, 2.492, 0.04036), (14.67, -3.115, 0.04036), (14.67, 2.492, 0.04036), (53.55, 2.492, -1.632e-07), (14.67, -3.115, -0.04036), (14.67, 2.492, -0.04036), (10.62, -10.59, 0.04036), (12.94, -9.506, 0.04036), (10.62, -10.59, -0.04036), (12.94, -9.506, -0.04036), (10.62, -10.59, -0.04036), (12.94, -9.506, -0.04036), (10.62, -10.59, 0.04036), (12.94, -9.506, 0.04036), (10.62, -10.59, -0.04036), (12.94, -9.506, -0.04036), (10.62, -10.59, 0.04036), (12.94, -9.506, 0.04036), (10.62, -10.59, 0.04036), (12.94, -9.506, 0.04036), (24.35, -9.506, 7.293e-08), (10.62, -10.59, -0.04036), (12.94, -9.506, -0.04036), (-10.62, -10.59, 0.04036), (-12.94, -9.506, 0.04036), (-10.62, -10.59, -0.04036), (-12.94, -9.506, -0.04036), (-10.62, -10.59, -0.04036), (-12.94, -9.506, -0.04036), (-10.62, -10.59, 0.04036), (-12.94, -9.506, 0.04036), (-10.62, -10.59, -0.04036), (-12.94, -9.506, -0.04036), (-10.62, -10.59, 0.04036), (-12.94, -9.506, 0.04036), (-10.62, -10.59, 0.04036), (-12.94, -9.506, 0.04036), (-24.35, -9.506, -7.548e-08), (-10.62, -10.59, -0.04036), (-12.94, -9.506, -0.04036), (-1.0, -10.59, 0.4288), (-1.0, -9.506, 0.5224), (1.0, -10.59, 0.4288), (1.0, -9.506, 0.5224), (1.0, -10.59, 0.4288), (1.0, -9.506, 0.5224), (-1.0, -10.59, 0.4288), (-1.0, -9.506, 0.5224), (1.0, -10.59, 0.4288), (1.0, -9.506, 0.5224), (-1.0, -10.59, 0.4288), (-1.0, -9.506, 0.5224), (-1.0, -10.59, 0.4288), (-1.0, -9.506, 0.5224), (3.155e-08, -9.506, 0.9829), (1.0, -10.59, 0.4288), (1.0, -9.506, 0.5224), (-1.0, -10.59, -0.4288), (-1.0, -9.506, -0.5224), (1.0, -10.59, -0.4288), (1.0, -9.506, -0.5224), (1.0, -10.59, -0.4288), (1.0, -9.506, -0.5224), (-1.0, -10.59, -0.4288), (-1.0, -9.506, -0.5224), (1.0, -10.59, -0.4288), (1.0, -9.506, -0.5224), (-1.0, -10.59, -0.4288), (-1.0, -9.506, -0.5224), (-1.0, -10.59, -0.4288), (-1.0, -9.506, -0.5224), (3.155e-08, -9.506, -0.9829), (1.0, -10.59, -0.4288), (1.0, -9.506, -0.5224)], [], [(2, 6, 0), (1, 6, 3), (1, 0, 6), (2, 3, 6), (1, 3, 2, 0), (7, 4, 6), (5, 8, 6), (5, 6, 4), (7, 6, 8), (5, 4, 7, 8), (11, 9, 15), (10, 12, 15), (10, 15, 9), (11, 15, 12), (10, 9, 11, 12), (16, 15, 13), (14, 15, 17), (14, 13, 15), (16, 17, 15), (14, 17, 16, 13), (20, 24, 18), (19, 24, 21), (19, 18, 24), (20, 21, 24), (19, 21, 20, 18), (25, 22, 24), (23, 26, 24), (23, 24, 22), (25, 24, 26), (23, 22, 25, 26), (29, 27, 33), (28, 30, 33), (28, 33, 27), (29, 33, 30), (28, 27, 29, 30), (34, 33, 31), (32, 33, 35), (32, 31, 33), (34, 35, 33), (32, 35, 34, 31), (38, 50, 36), (37, 50, 39), (37, 36, 50), (38, 39, 50), (37, 39, 38, 36), (42, 40, 50), (41, 43, 50), (41, 50, 40), (42, 50, 43), (41, 40, 42, 43), (46, 44, 50), (45, 47, 50), (45, 50, 44), (46, 50, 47), (45, 44, 46, 47), (51, 50, 48), (49, 50, 52), (49, 48, 50), (51, 52, 50), (49, 52, 51, 48), (55, 53, 67), (54, 56, 67), (54, 67, 53), (55, 67, 56), (54, 53, 55, 56), (59, 67, 57), (58, 67, 60), (58, 57, 67), (59, 60, 67), (58, 60, 59, 57), (63, 67, 61), (62, 67, 64), (62, 61, 67), (63, 64, 67), (62, 64, 63, 61), (68, 65, 67), (66, 69, 67), (66, 67, 65), (68, 67, 69), (66, 65, 68, 69), (72, 84, 70), (71, 84, 73), (71, 70, 84), (72, 73, 84), (71, 73, 72, 70), (76, 74, 84), (75, 77, 84), (75, 84, 74), (76, 84, 77), (75, 74, 76, 77), (80, 78, 84), (79, 81, 84), (79, 84, 78), (80, 84, 81), (79, 78, 80, 81), (85, 84, 82), (83, 84, 86), (83, 82, 84), (85, 86, 84), (83, 86, 85, 82), (89, 87, 101), (88, 90, 101), (88, 101, 87), (89, 101, 90), (88, 87, 89, 90), (93, 101, 91), (92, 101, 94), (92, 91, 101), (93, 94, 101), (92, 94, 93, 91), (97, 101, 95), (96, 101, 98), (96, 95, 101), (97, 98, 101), (96, 98, 97, 95), (102, 99, 101), (100, 103, 101), (100, 101, 99), (102, 101, 103), (100, 99, 102, 103)])
_uv = me_cube_001.uv_layers.new(name='UVMap')
_uv.uv.foreach_set('vector', [0.9081, 0.7996, 0.912, 0.7888, 0.912, 0.8003, 0.8609, 0.7906, 0.8642, 0.7891, 0.8642, 0.7928, 0.9456, 0.7887, 0.9456, 0.7999, 0.9424, 0.7887, 0.9561, 0.8003, 0.9531, 0.7896, 0.9561, 0.7888, 0.9257, 0.7998, 0.9217, 0.7998, 0.9217, 0.7887, 0.9257, 0.7887, 0.9165, 0.8001, 0.9126, 0.8001, 0.9146, 0.7887, 0.8678, 0.7891, 0.8678, 0.7931, 0.8647, 0.7911, 0.9354, 0.7896, 0.9384, 0.7888, 0.9384, 0.8003, 0.9526, 0.7999, 0.9495, 0.7887, 0.9526, 0.7887, 0.9171, 0.7998, 0.9171, 0.7887, 0.9211, 0.7887, 0.9211, 0.7998, 0.8826, 0.7894, 0.8865, 0.7888, 0.8865, 0.8003, 0.8717, 0.7928, 0.8683, 0.7906, 0.8717, 0.7891, 0.8916, 0.7896, 0.8946, 0.7888, 0.8946, 0.8003, 0.949, 0.7888, 0.949, 0.8003, 0.946, 0.7995, 0.9348, 0.7887, 0.9348, 0.7998, 0.9309, 0.7998, 0.9309, 0.7887, 0.8911, 0.7888, 0.8911, 0.8003, 0.8871, 0.7894, 0.8722, 0.7906, 0.8755, 0.7891, 0.8755, 0.7928, 0.9388, 0.7999, 0.9388, 0.7887, 0.942, 0.7999, 0.8604, 0.7896, 0.8604, 0.8008, 0.8573, 0.8008, 0.9263, 0.7887, 0.9303, 0.7887, 0.9303, 0.7998, 0.9263, 0.7998, 0.9724, 0.7821, 0.9725, 0.7047, 0.9726, 0.7821, 0.9713, 0.7821, 0.9714, 0.7047, 0.9715, 0.7821, 0.9325, 0.7821, 0.9214, 0.7821, 0.9325, 0.7047, 0.9069, 0.7829, 0.8959, 0.7814, 0.9069, 0.7048, 0.9565, 0.7999, 0.9563, 0.7999, 0.9563, 0.7887, 0.9565, 0.7887, 0.972, 0.7821, 0.9719, 0.7821, 0.972, 0.7047, 0.9717, 0.7821, 0.9715, 0.7821, 0.9716, 0.7047, 0.9341, 0.7821, 0.9342, 0.7047, 0.9453, 0.7821, 0.9469, 0.7821, 0.958, 0.7047, 0.958, 0.7821, 0.9565, 0.7999, 0.9565, 0.7887, 0.9566, 0.7887, 0.9566, 0.7999, 0.9722, 0.7821, 0.9721, 0.7821, 0.9721, 0.7047, 0.9718, 0.7821, 0.9717, 0.7821, 0.9718, 0.7047, 0.8579, 0.7814, 0.8689, 0.7048, 0.8689, 0.7829, 0.8805, 0.7825, 0.8805, 0.7043, 0.8695, 0.7809, 0.895, 0.7887, 0.895, 0.7999, 0.8948, 0.7999, 0.8948, 0.7887, 0.9722, 0.7821, 0.9723, 0.7047, 0.9724, 0.7821, 0.9711, 0.7821, 0.9712, 0.7047, 0.9713, 0.7821, 0.9197, 0.7821, 0.9086, 0.7821, 0.9197, 0.7047, 0.8943, 0.7821, 0.8832, 0.7821, 0.8832, 0.7047, 0.9567, 0.7887, 0.9568, 0.7887, 0.9568, 0.7999, 0.9567, 0.7999, 0.9678, 0.7599, 0.9679, 0.7326, 0.9679, 0.7599, 0.9695, 0.7867, 0.9695, 0.764, 0.9696, 0.7867, 0.9672, 0.7688, 0.9689, 0.764, 0.9689, 0.7914, 0.9608, 0.7599, 0.959, 0.7551, 0.9608, 0.7325, 0.9695, 0.7867, 0.9696, 0.7867, 0.9696, 0.7913, 0.9695, 0.7913, 0.97, 0.7913, 0.9698, 0.7913, 0.9699, 0.764, 0.9678, 0.7553, 0.9676, 0.7553, 0.9677, 0.7326, 0.9672, 0.7236, 0.9689, 0.701, 0.9689, 0.7284, 0.971, 0.7325, 0.971, 0.7599, 0.9692, 0.7372, 0.9678, 0.7553, 0.9678, 0.7599, 0.9676, 0.7599, 0.9676, 0.7553, 0.9681, 0.7599, 0.968, 0.7599, 0.9681, 0.7326, 0.9694, 0.7867, 0.9693, 0.7867, 0.9694, 0.764, 0.959, 0.7866, 0.9608, 0.764, 0.9608, 0.7914, 0.971, 0.701, 0.971, 0.7284, 0.9692, 0.7057, 0.9694, 0.7867, 0.9694, 0.7913, 0.9693, 0.7913, 0.9693, 0.7867, 0.9682, 0.7599, 0.9682, 0.7326, 0.9683, 0.7599, 0.9696, 0.7867, 0.9697, 0.764, 0.9698, 0.7867, 0.9631, 0.7688, 0.9649, 0.764, 0.9649, 0.7914, 0.9649, 0.7599, 0.9631, 0.7551, 0.9649, 0.7325, 0.9696, 0.7867, 0.9698, 0.7867, 0.9698, 0.7913, 0.9696, 0.7913, 0.9687, 0.7599, 0.9685, 0.7599, 0.9687, 0.7326, 0.9672, 0.7553, 0.967, 0.7553, 0.9671, 0.7326, 0.959, 0.7236, 0.9608, 0.701, 0.9608, 0.7284, 0.9669, 0.701, 0.9669, 0.7284, 0.9651, 0.7057, 0.9672, 0.7553, 0.9672, 0.7599, 0.967, 0.7599, 0.967, 0.7553, 0.9689, 0.7599, 0.969, 0.7326, 0.9691, 0.7599, 0.9672, 0.7553, 0.9673, 0.7326, 0.9674, 0.7553, 0.9651, 0.7688, 0.9669, 0.764, 0.9669, 0.7914, 0.9628, 0.7914, 0.961, 0.7866, 0.9628, 0.764, 0.9672, 0.7553, 0.9674, 0.7553, 0.9674, 0.7599, 0.9672, 0.7599, 0.9683, 0.7599, 0.9685, 0.7326, 0.9685, 0.7599, 0.9691, 0.7867, 0.9692, 0.764, 0.9693, 0.7867, 0.961, 0.7372, 0.9628, 0.7325, 0.9628, 0.7599, 0.9628, 0.7284, 0.961, 0.7236, 0.9628, 0.701, 0.9691, 0.7867, 0.9693, 0.7867, 0.9693, 0.7913, 0.9691, 0.7913, 0.9689, 0.7599, 0.9687, 0.7599, 0.9688, 0.7326, 0.9676, 0.7553, 0.9674, 0.7553, 0.9675, 0.7326, 0.9631, 0.7236, 0.9649, 0.701, 0.9649, 0.7284, 0.9669, 0.7325, 0.9669, 0.7599, 0.9651, 0.7372, 0.9676, 0.7553, 0.9676, 0.7599, 0.9674, 0.7599, 0.9674, 0.7553, 0.903, 0.7891, 0.9052, 0.7911, 0.903, 0.7931, 0.8819, 0.7931, 0.881, 0.7911, 0.8819, 0.7891, 0.9052, 0.7931, 0.903, 0.7931, 0.9052, 0.7911, 0.903, 0.7891, 0.9052, 0.7891, 0.9052, 0.7911, 0.876, 0.7977, 0.876, 0.7937, 0.8781, 0.7937, 0.8781, 0.7977, 0.8682, 0.7973, 0.8682, 0.7934, 0.8705, 0.7953, 0.8642, 0.7934, 0.8642, 0.7973, 0.8633, 0.7953, 0.8704, 0.7934, 0.8705, 0.7953, 0.8682, 0.7934, 0.8682, 0.7973, 0.8705, 0.7953, 0.8704, 0.7973, 0.9002, 0.7937, 0.9023, 0.7937, 0.9023, 0.7977, 0.9002, 0.7977, 0.8953, 0.7931, 0.8953, 0.7891, 0.8975, 0.7911, 0.9064, 0.7891, 0.9064, 0.7931, 0.9055, 0.7911, 0.8974, 0.7891, 0.8975, 0.7911, 0.8953, 0.7891, 0.8953, 0.7931, 0.8975, 0.7911, 0.8974, 0.7931, 0.8784, 0.7937, 0.8805, 0.7937, 0.8805, 0.7977, 0.8784, 0.7977, 0.8785, 0.7891, 0.8808, 0.7911, 0.8785, 0.7931, 0.9074, 0.7931, 0.9065, 0.7911, 0.9074, 0.7891, 0.8807, 0.7931, 0.8785, 0.7931, 0.8808, 0.7911, 0.8785, 0.7891, 0.8807, 0.7891, 0.8808, 0.7911, 0.8646, 0.7977, 0.8646, 0.7937, 0.8668, 0.7937, 0.8668, 0.7977, 0.8978, 0.7931, 0.8978, 0.7891, 0.9001, 0.7911, 0.8817, 0.7937, 0.8817, 0.7977, 0.8807, 0.7957, 0.9, 0.7891, 0.9001, 0.7911, 0.8978, 0.7891, 0.8978, 0.7931, 0.9001, 0.7911, 0.9, 0.7931, 0.8974, 0.7977, 0.8953, 0.7977, 0.8953, 0.7937, 0.8974, 0.7937, 0.9004, 0.7891, 0.9027, 0.7911, 0.9004, 0.7931, 0.9045, 0.7977, 0.9036, 0.7957, 0.9045, 0.7937, 0.9026, 0.7931, 0.9004, 0.7931, 0.9027, 0.7911, 0.9004, 0.7891, 0.9026, 0.7891, 0.9027, 0.7911, 0.8998, 0.7937, 0.8998, 0.7977, 0.8977, 0.7977, 0.8977, 0.7937, 0.876, 0.7891, 0.8782, 0.7911, 0.876, 0.7931, 0.8679, 0.7977, 0.867, 0.7957, 0.8679, 0.7937, 0.8781, 0.7931, 0.876, 0.7931, 0.8782, 0.7911, 0.876, 0.7891, 0.8781, 0.7891, 0.8782, 0.7911, 0.8729, 0.7934, 0.8729, 0.7973, 0.8708, 0.7973, 0.8708, 0.7934, 0.8608, 0.7973, 0.8608, 0.7934, 0.863, 0.7953, 0.9034, 0.7937, 0.9034, 0.7977, 0.9025, 0.7957, 0.8629, 0.7934, 0.863, 0.7953, 0.8608, 0.7934, 0.8608, 0.7973, 0.863, 0.7953, 0.8629, 0.7973, 0.8754, 0.7973, 0.8733, 0.7973, 0.8733, 0.7934, 0.8754, 0.7934])
me_cube_001.materials.append(mat_mim_3)
me_cube_001.use_remesh_preserve_volume = False
me_cube_001.use_remesh_preserve_attributes = False
me_cube_001.use_mirror_vertex_groups = False
me_cube_001.update()
me_cylinder_002 = bpy.data.meshes.new('Cylinder.002')
me_cylinder_002.from_pydata([(-1.716e-15, 1.0, -8.728), (-3.866e-08, 0.8987, 8.747), (0.1951, 0.9808, -8.728), (0.1753, 0.8815, 8.747), (0.3827, 0.9239, -8.728), (0.3439, 0.8303, 8.747), (0.5556, 0.8315, -8.728), (0.4993, 0.7473, 8.747), (0.7071, 0.7071, -8.728), (0.6355, 0.6355, 8.747), (0.8315, 0.5556, -8.728), (0.7473, 0.4993, 8.747), (0.9239, 0.3827, -8.728), (0.8303, 0.3439, 8.747), (0.9808, 0.1951, -8.728), (0.8815, 0.1753, 8.747), (1.0, -5.08e-07, -8.728), (0.8987, 6.453e-07, 8.747), (0.9808, -0.1951, -8.728), (0.8815, -0.1753, 8.747), (0.9239, -0.3827, -8.728), (0.8303, -0.3439, 8.747), (0.8315, -0.5556, -8.728), (0.7473, -0.4993, 8.747), (0.7071, -0.7071, -8.728), (0.6355, -0.6355, 8.747), (0.5556, -0.8315, -8.728), (0.4993, -0.7473, 8.747), (0.3827, -0.9239, -8.728), (0.3439, -0.8303, 8.747), (0.1951, -0.9808, -8.728), (0.1753, -0.8815, 8.747), (-3.258e-07, -1.0, -8.728), (-2.948e-07, -0.8987, 8.747), (-0.1951, -0.9808, -8.728), (-0.1753, -0.8815, 8.747), (-0.3827, -0.9239, -8.728), (-0.3439, -0.8303, 8.747), (-0.5556, -0.8315, -8.728), (-0.4993, -0.7473, 8.747), (-0.7071, -0.7071, -8.728), (-0.6355, -0.6355, 8.747), (-0.8315, -0.5556, -8.728), (-0.7473, -0.4993, 8.747), (-0.9239, -0.3827, -8.728), (-0.8303, -0.3439, 8.747), (-0.9808, -0.1951, -8.728), (-0.8815, -0.1753, 8.747), (-1.0, 3.821e-07, -8.728), (-0.8987, 1.458e-06, 8.747), (-0.9808, 0.1951, -8.728), (-0.8815, 0.1753, 8.747), (-0.9239, 0.3827, -8.728), (-0.8303, 0.3439, 8.747), (-0.8315, 0.5556, -8.728), (-0.7473, 0.4993, 8.747), (-0.7071, 0.7071, -8.728), (-0.6355, 0.6355, 8.747), (-0.5556, 0.8315, -8.728), (-0.4993, 0.7473, 8.747), (-0.3827, 0.9239, -8.728), (-0.3439, 0.8303, 8.747), (-0.1951, 0.9808, -8.728), (-0.1753, 0.8815, 8.747), (-1.568e-06, 0.7158, -11.95), (0.1396, 0.7021, -11.95), (0.2739, 0.6613, -11.95), (0.3977, 0.5952, -11.95), (0.5061, 0.5062, -11.95), (0.5952, 0.3977, -11.95), (0.6613, 0.2739, -11.95), (0.7021, 0.1396, -11.95), (0.7158, -4.457e-07, -11.95), (0.7021, -0.1396, -11.95), (0.6613, -0.2739, -11.95), (0.5952, -0.3977, -11.95), (0.5061, -0.5062, -11.95), (0.3977, -0.5952, -11.95), (0.2739, -0.6613, -11.95), (0.1396, -0.7021, -11.95), (-1.801e-06, -0.7158, -11.95), (-0.1396, -0.7021, -11.95), (-0.2739, -0.6613, -11.95), (-0.3977, -0.5952, -11.95), (-0.5062, -0.5062, -11.95), (-0.5952, -0.3977, -11.95), (-0.6613, -0.2739, -11.95), (-0.7021, -0.1396, -11.95), (-0.7158, 1.914e-07, -11.95), (-0.7021, 0.1396, -11.95), (-0.6613, 0.2739, -11.95), (-0.5952, 0.3977, -11.95), (-0.5062, 0.5062, -11.95), (-0.3977, 0.5952, -11.95), (-0.2739, 0.6613, -11.95), (-0.1396, 0.7021, -11.95), (0.1951, 0.9808, 8.747), (1.72e-15, 1.0, 8.747), (0.3827, 0.9239, 8.747), (0.5556, 0.8315, 8.747), (0.7071, 0.7071, 8.747), (0.8315, 0.5556, 8.747), (0.9239, 0.3827, 8.747), (0.9808, 0.1951, 8.747), (1.0, 6.604e-07, 8.747), (0.9808, -0.1951, 8.747), (0.9239, -0.3827, 8.747), (0.8315, -0.5556, 8.747), (0.7071, -0.7071, 8.747), (0.5556, -0.8315, 8.747), (0.3827, -0.9239, 8.747), (0.1951, -0.9808, 8.747), (-3.258e-07, -1.0, 8.747), (-0.1951, -0.9808, 8.747), (-0.3827, -0.9239, 8.747), (-0.5556, -0.8315, 8.747), (-0.7071, -0.7071, 8.747), (-0.8315, -0.5556, 8.747), (-0.9239, -0.3827, 8.747), (-0.9808, -0.1951, 8.747), (-1.0, 1.551e-06, 8.747), (-0.9808, 0.1951, 8.747), (-0.9239, 0.3827, 8.747), (-0.8315, 0.5556, 8.747), (-0.7071, 0.7071, 8.747), (-0.5556, 0.8315, 8.747), (-0.3827, 0.9239, 8.747), (-0.1951, 0.9808, 8.747), (0.0906, 0.4554, 3.579), (2.14e-06, 0.4644, 3.579), (0.1777, 0.429, 3.579), (0.258, 0.3861, 3.579), (0.3284, 0.3284, 3.579), (0.3861, 0.258, 3.579), (0.429, 0.1777, 3.579), (0.4554, 0.09059, 3.579), (0.4644, 5.791e-07, 3.579), (0.4554, -0.09059, 3.579), (0.429, -0.1777, 3.579), (0.3861, -0.258, 3.579), (0.3284, -0.3284, 3.579), (0.258, -0.3861, 3.579), (0.1777, -0.429, 3.579), (0.0906, -0.4554, 3.579), (2.228e-06, -0.4644, 3.579), (-0.09059, -0.4554, 3.579), (-0.1777, -0.429, 3.579), (-0.258, -0.3861, 3.579), (-0.3284, -0.3284, 3.579), (-0.3861, -0.258, 3.579), (-0.429, -0.1777, 3.579), (-0.4554, -0.09059, 3.579), (-0.4644, 1.02e-06, 3.579), (-0.4554, 0.09059, 3.579), (-0.429, 0.1777, 3.579), (-0.3861, 0.258, 3.579), (-0.3284, 0.3284, 3.579), (-0.258, 0.3861, 3.579), (-0.1777, 0.429, 3.579), (-0.09059, 0.4554, 3.579), (0.1753, 0.8815, 3.579), (2.335e-06, 0.8987, 3.579), (0.3439, 0.8303, 3.579), (0.4993, 0.7473, 3.579), (0.6355, 0.6355, 3.579), (0.7473, 0.4993, 3.579), (0.8303, 0.3439, 3.579), (0.8815, 0.1753, 3.579), (0.8987, 6.506e-07, 3.579), (0.8815, -0.1753, 3.579), (0.8303, -0.3439, 3.579), (0.7473, -0.4993, 3.579), (0.6355, -0.6355, 3.579), (0.4993, -0.7473, 3.579), (0.3439, -0.8303, 3.579), (0.1753, -0.8815, 3.579), (2.079e-06, -0.8987, 3.579), (-0.1753, -0.8815, 3.579), (-0.3439, -0.8303, 3.579), (-0.4993, -0.7473, 3.579), (-0.6355, -0.6355, 3.579), (-0.7473, -0.4993, 3.579), (-0.8303, -0.3439, 3.579), (-0.8815, -0.1753, 3.579), (-0.8987, 1.464e-06, 3.579), (-0.8815, 0.1753, 3.579), (-0.8303, 0.3439, 3.579), (-0.7473, 0.4993, 3.579), (-0.6355, 0.6355, 3.579), (-0.4993, 0.7473, 3.579), (-0.3439, 0.8303, 3.579), (-0.1753, 0.8815, 3.579), (0.1266, 0.6366, 8.663), (-4.777e-07, 0.6491, 8.663), (0.2484, 0.5997, 8.663), (0.3606, 0.5397, 8.663), (0.459, 0.459, 8.663), (0.5397, 0.3606, 8.663), (0.5997, 0.2484, 8.663), (0.6366, 0.1266, 8.663), (0.6491, 4.205e-07, 8.663), (0.6366, -0.1266, 8.663), (0.5997, -0.2484, 8.663), (0.5397, -0.3606, 8.663), (0.459, -0.459, 8.663), (0.3606, -0.5397, 8.663), (0.2484, -0.5997, 8.663), (0.1266, -0.6366, 8.663), (-1.809e-07, -0.6491, 8.663), (-0.1266, -0.6366, 8.663), (-0.2484, -0.5997, 8.663), (-0.3606, -0.5397, 8.663), (-0.459, -0.459, 8.663), (-0.5397, -0.3606, 8.663), (-0.5997, -0.2484, 8.663), (-0.6366, -0.1266, 8.663), (-0.6491, 1.073e-06, 8.663), (-0.6366, 0.1266, 8.663), (-0.5997, 0.2484, 8.663), (-0.5397, 0.3606, 8.663), (-0.459, 0.459, 8.663), (-0.3606, 0.5397, 8.663), (-0.2484, 0.5997, 8.663), (-0.1266, 0.6366, 8.663), (0.1487, 0.7477, 8.663), (-4.226e-07, 0.7624, 8.663), (0.2918, 0.7043, 8.663), (0.4236, 0.6339, 8.663), (0.5391, 0.5391, 8.663), (0.6339, 0.4236, 8.663), (0.7043, 0.2918, 8.663), (0.7477, 0.1487, 8.663), (0.7624, 4.82e-07, 8.663), (0.7477, -0.1487, 8.663), (0.7043, -0.2917, 8.663), (0.6339, -0.4236, 8.663), (0.5391, -0.5391, 8.663), (0.4236, -0.6339, 8.663), (0.2918, -0.7043, 8.663), (0.1487, -0.7477, 8.663), (-2.771e-07, -0.7624, 8.663), (-0.1487, -0.7477, 8.663), (-0.2918, -0.7043, 8.663), (-0.4236, -0.6339, 8.663), (-0.5391, -0.5391, 8.663), (-0.6339, -0.4236, 8.663), (-0.7043, -0.2917, 8.663), (-0.7477, -0.1487, 8.663), (-0.7624, 1.206e-06, 8.663), (-0.7477, 0.1487, 8.663), (-0.7043, 0.2918, 8.663), (-0.6339, 0.4236, 8.663), (-0.5391, 0.5391, 8.663), (-0.4236, 0.6339, 8.663), (-0.2917, 0.7043, 8.663), (-0.1487, 0.7477, 8.663), (0.07421, 0.3731, 6.497), (1.325e-06, 0.3804, 6.497), (0.1456, 0.3514, 6.497), (0.2113, 0.3163, 6.497), (0.269, 0.269, 6.497), (0.3163, 0.2113, 6.497), (0.3514, 0.1456, 6.497), (0.3731, 0.07421, 6.497), (0.3804, 5.046e-07, 6.497), (0.3731, -0.07421, 6.497), (0.3514, -0.1456, 6.497), (0.3163, -0.2113, 6.497), (0.269, -0.269, 6.497), (0.2113, -0.3163, 6.497), (0.1456, -0.3514, 6.497), (0.07421, -0.3731, 6.497), (1.499e-06, -0.3804, 6.497), (-0.07421, -0.3731, 6.497), (-0.1456, -0.3514, 6.497), (-0.2113, -0.3163, 6.497), (-0.269, -0.269, 6.497), (-0.3163, -0.2113, 6.497), (-0.3514, -0.1456, 6.497), (-0.3731, -0.07421, 6.497), (-0.3804, 8.872e-07, 6.497), (-0.3731, 0.07421, 6.497), (-0.3514, 0.1456, 6.497), (-0.3163, 0.2113, 6.497), (-0.269, 0.269, 6.497), (-0.2113, 0.3163, 6.497), (-0.1456, 0.3514, 6.497), (-0.07421, 0.3731, 6.497)], [], [(0, 97, 96, 2), (2, 96, 98, 4), (4, 98, 99, 6), (6, 99, 100, 8), (8, 100, 101, 10), (10, 101, 102, 12), (12, 102, 103, 14), (14, 103, 104, 16), (16, 104, 105, 18), (18, 105, 106, 20), (20, 106, 107, 22), (22, 107, 108, 24), (24, 108, 109, 26), (26, 109, 110, 28), (28, 110, 111, 30), (30, 111, 112, 32), (32, 112, 113, 34), (34, 113, 114, 36), (36, 114, 115, 38), (38, 115, 116, 40), (40, 116, 117, 42), (42, 117, 118, 44), (44, 118, 119, 46), (46, 119, 120, 48), (48, 120, 121, 50), (50, 121, 122, 52), (52, 122, 123, 54), (54, 123, 124, 56), (56, 124, 125, 58), (58, 125, 126, 60), (60, 126, 127, 62), (62, 127, 97, 0), (5, 3, 160, 162), (16, 18, 73, 72), (64, 65, 66, 67, 68, 69, 70, 71, 72, 73, 74, 75, 76, 77, 78, 79, 80, 81, 82, 83, 84, 85, 86, 87, 88, 89, 90, 91, 92, 93, 94, 95), (34, 36, 82, 81), (52, 54, 91, 90), (8, 10, 69, 68), (26, 28, 78, 77), (44, 46, 87, 86), (0, 2, 65, 64), (62, 0, 64, 95), (18, 20, 74, 73), (36, 38, 83, 82), (54, 56, 92, 91), (10, 12, 70, 69), (28, 30, 79, 78), (46, 48, 88, 87), (2, 4, 66, 65), (20, 22, 75, 74), (38, 40, 84, 83), (56, 58, 93, 92), (12, 14, 71, 70), (30, 32, 80, 79), (48, 50, 89, 88), (4, 6, 67, 66), (22, 24, 76, 75), (40, 42, 85, 84), (58, 60, 94, 93), (14, 16, 72, 71), (32, 34, 81, 80), (50, 52, 90, 89), (6, 8, 68, 67), (24, 26, 77, 76), (42, 44, 86, 85), (60, 62, 95, 94), (1, 3, 96, 97), (3, 5, 98, 96), (5, 7, 99, 98), (7, 9, 100, 99), (9, 11, 101, 100), (11, 13, 102, 101), (13, 15, 103, 102), (15, 17, 104, 103), (17, 19, 105, 104), (19, 21, 106, 105), (21, 23, 107, 106), (23, 25, 108, 107), (25, 27, 109, 108), (27, 29, 110, 109), (29, 31, 111, 110), (31, 33, 112, 111), (33, 35, 113, 112), (35, 37, 114, 113), (37, 39, 115, 114), (39, 41, 116, 115), (41, 43, 117, 116), (43, 45, 118, 117), (45, 47, 119, 118), (47, 49, 120, 119), (49, 51, 121, 120), (51, 53, 122, 121), (53, 55, 123, 122), (55, 57, 124, 123), (57, 59, 125, 124), (59, 61, 126, 125), (61, 63, 127, 126), (63, 1, 97, 127), (140, 139, 235, 236), (59, 57, 188, 189), (33, 31, 175, 176), (7, 5, 162, 163), (61, 59, 189, 190), (35, 33, 176, 177), (9, 7, 163, 164), (63, 61, 190, 191), (37, 35, 177, 178), (11, 9, 164, 165), (1, 63, 191, 161), (39, 37, 178, 179), (13, 11, 165, 166), (41, 39, 179, 180), (15, 13, 166, 167), (43, 41, 180, 181), (17, 15, 167, 168), (45, 43, 181, 182), (19, 17, 168, 169), (47, 45, 182, 183), (21, 19, 169, 170), (49, 47, 183, 184), (23, 21, 170, 171), (51, 49, 184, 185), (25, 23, 171, 172), (53, 51, 185, 186), (27, 25, 172, 173), (55, 53, 186, 187), (29, 27, 173, 174), (3, 1, 161, 160), (57, 55, 187, 188), (31, 29, 174, 175), (129, 128, 160, 161), (128, 130, 162, 160), (130, 131, 163, 162), (131, 132, 164, 163), (132, 133, 165, 164), (133, 134, 166, 165), (134, 135, 167, 166), (135, 136, 168, 167), (136, 137, 169, 168), (137, 138, 170, 169), (138, 139, 171, 170), (139, 140, 172, 171), (140, 141, 173, 172), (141, 142, 174, 173), (142, 143, 175, 174), (143, 144, 176, 175), (144, 145, 177, 176), (145, 146, 178, 177), (146, 147, 179, 178), (147, 148, 180, 179), (148, 149, 181, 180), (149, 150, 182, 181), (150, 151, 183, 182), (151, 152, 184, 183), (152, 153, 185, 184), (153, 154, 186, 185), (154, 155, 187, 186), (155, 156, 188, 187), (156, 157, 189, 188), (157, 158, 190, 189), (158, 159, 191, 190), (159, 129, 161, 191), (210, 209, 273, 274), (154, 153, 249, 250), (141, 140, 236, 237), (155, 154, 250, 251), (142, 141, 237, 238), (128, 129, 225, 224), (156, 155, 251, 252), (143, 142, 238, 239), (130, 128, 224, 226), (157, 156, 252, 253), (144, 143, 239, 240), (131, 130, 226, 227), (158, 157, 253, 254), (145, 144, 240, 241), (132, 131, 227, 228), (159, 158, 254, 255), (146, 145, 241, 242), (133, 132, 228, 229), (129, 159, 255, 225), (147, 146, 242, 243), (134, 133, 229, 230), (148, 147, 243, 244), (135, 134, 230, 231), (149, 148, 244, 245), (136, 135, 231, 232), (150, 149, 245, 246), (137, 136, 232, 233), (151, 150, 246, 247), (138, 137, 233, 234), (152, 151, 247, 248), (139, 138, 234, 235), (153, 152, 248, 249), (193, 192, 224, 225), (192, 194, 226, 224), (194, 195, 227, 226), (195, 196, 228, 227), (196, 197, 229, 228), (197, 198, 230, 229), (198, 199, 231, 230), (199, 200, 232, 231), (200, 201, 233, 232), (201, 202, 234, 233), (202, 203, 235, 234), (203, 204, 236, 235), (204, 205, 237, 236), (205, 206, 238, 237), (206, 207, 239, 238), (207, 208, 240, 239), (208, 209, 241, 240), (209, 210, 242, 241), (210, 211, 243, 242), (211, 212, 244, 243), (212, 213, 245, 244), (213, 214, 246, 245), (214, 215, 247, 246), (215, 216, 248, 247), (216, 217, 249, 248), (217, 218, 250, 249), (218, 219, 251, 250), (219, 220, 252, 251), (220, 221, 253, 252), (221, 222, 254, 253), (222, 223, 255, 254), (223, 193, 225, 255), (256, 257, 287, 286, 285, 284, 283, 282, 281, 280, 279, 278, 277, 276, 275, 274, 273, 272, 271, 270, 269, 268, 267, 266, 265, 264, 263, 262, 261, 260, 259, 258), (197, 196, 260, 261), (193, 223, 287, 257), (211, 210, 274, 275), (198, 197, 261, 262), (212, 211, 275, 276), (199, 198, 262, 263), (213, 212, 276, 277), (200, 199, 263, 264), (214, 213, 277, 278), (201, 200, 264, 265), (215, 214, 278, 279), (202, 201, 265, 266), (216, 215, 279, 280), (203, 202, 266, 267), (217, 216, 280, 281), (204, 203, 267, 268), (218, 217, 281, 282), (205, 204, 268, 269), (219, 218, 282, 283), (206, 205, 269, 270), (192, 193, 257, 256), (220, 219, 283, 284), (207, 206, 270, 271), (194, 192, 256, 258), (221, 220, 284, 285), (208, 207, 271, 272), (195, 194, 258, 259), (222, 221, 285, 286), (209, 208, 272, 273), (196, 195, 259, 260), (223, 222, 286, 287)])
_uv = me_cylinder_002.uv_layers.new(name='UVMap')
_uv.uv.foreach_set('vector', [0.2682, 0.9324, 0.4236, 0.9324, 0.4236, 0.9339, 0.2682, 0.9339, 0.2682, 0.9339, 0.4236, 0.9339, 0.4236, 0.9351, 0.2682, 0.9351, 0.2682, 0.8925, 0.4236, 0.8925, 0.4236, 0.8939, 0.2682, 0.8939, 0.2682, 0.8939, 0.4236, 0.8939, 0.4236, 0.8955, 0.2682, 0.8955, 0.2682, 0.8955, 0.4236, 0.8955, 0.4236, 0.8972, 0.2682, 0.8972, 0.2682, 0.8972, 0.4236, 0.8972, 0.4236, 0.899, 0.2682, 0.899, 0.2682, 0.899, 0.4236, 0.899, 0.4236, 0.9007, 0.2682, 0.9007, 0.4059, 0.9085, 0.3276, 0.9085, 0.3276, 0.9021, 0.406, 0.9021, 0.8741, 0.0004956, 0.8741, 0.2287, 0.8702, 0.2287, 0.8702, 0.0004886, 0.8702, 0.0005707, 0.8702, 0.2289, 0.8673, 0.2289, 0.8673, 0.0005619, 0.8671, 0.0005783, 0.8671, 0.2289, 0.8637, 0.229, 0.8637, 0.0005853, 0.8637, 0.0005853, 0.8637, 0.229, 0.86, 0.229, 0.86, 0.0005901, 0.86, 0.0005901, 0.86, 0.229, 0.856, 0.229, 0.856, 0.0005925, 0.2682, 0.9116, 0.4236, 0.9116, 0.4236, 0.9134, 0.2682, 0.9134, 0.2682, 0.9134, 0.4236, 0.9134, 0.4236, 0.9151, 0.2682, 0.9151, 0.2682, 0.9151, 0.4236, 0.9151, 0.4236, 0.9167, 0.2682, 0.9167, 0.2682, 0.9167, 0.4236, 0.9167, 0.4236, 0.9181, 0.2682, 0.9181, 0.2682, 0.8781, 0.4236, 0.8781, 0.4236, 0.8793, 0.2682, 0.8793, 0.2682, 0.8793, 0.4236, 0.8793, 0.4236, 0.8808, 0.2682, 0.8808, 0.2682, 0.8808, 0.4236, 0.8808, 0.4236, 0.8824, 0.2682, 0.8824, 0.2682, 0.8824, 0.4236, 0.8824, 0.4236, 0.8841, 0.2682, 0.8841, 0.2682, 0.8841, 0.4236, 0.8841, 0.4236, 0.8858, 0.2682, 0.8858, 0.2682, 0.8858, 0.4236, 0.8858, 0.4236, 0.8875, 0.2682, 0.8875, 0.2682, 0.8875, 0.4236, 0.8875, 0.4236, 0.8891, 0.2682, 0.8891, 0.2682, 0.8891, 0.4236, 0.8891, 0.4236, 0.8906, 0.2682, 0.8906, 0.2682, 0.9213, 0.4236, 0.9213, 0.4236, 0.9226, 0.2682, 0.9226, 0.2682, 0.9226, 0.4236, 0.9226, 0.4236, 0.924, 0.2682, 0.924, 0.2682, 0.924, 0.4236, 0.924, 0.4236, 0.9256, 0.2682, 0.9256, 0.2682, 0.9256, 0.4236, 0.9256, 0.4236, 0.9273, 0.2682, 0.9273, 0.2682, 0.9273, 0.4236, 0.9273, 0.4236, 0.9291, 0.2682, 0.9291, 0.2682, 0.9291, 0.4236, 0.9291, 0.4236, 0.9308, 0.2682, 0.9308, 0.2682, 0.9308, 0.4236, 0.9308, 0.4236, 0.9324, 0.2682, 0.9324, 0.3434, 0.9402, 0.3409, 0.9402, 0.3409, 0.8368, 0.3434, 0.8368, 0.2682, 0.9023, 0.2682, 0.9038, 0.2396, 0.9021, 0.2396, 0.9011, 0.2609, 0.898, 0.2573, 0.8944, 0.2544, 0.8902, 0.2524, 0.8854, 0.2515, 0.8804, 0.2515, 0.8753, 0.2524, 0.8703, 0.2544, 0.8655, 0.2573, 0.8613, 0.2609, 0.8576, 0.2651, 0.8548, 0.2699, 0.8528, 0.2749, 0.8518, 0.28, 0.8518, 0.285, 0.8528, 0.2898, 0.8548, 0.294, 0.8576, 0.2977, 0.8613, 0.3005, 0.8655, 0.3025, 0.8703, 0.3035, 0.8753, 0.3035, 0.8804, 0.3025, 0.8854, 0.3005, 0.8902, 0.2977, 0.8944, 0.294, 0.898, 0.2898, 0.9009, 0.285, 0.9028, 0.28, 0.9038, 0.2749, 0.9038, 0.2699, 0.9028, 0.2651, 0.9009, 0.2682, 0.9181, 0.2682, 0.9194, 0.2395, 0.9174, 0.2396, 0.9165, 0.2682, 0.9226, 0.2682, 0.924, 0.2396, 0.9252, 0.2396, 0.9242, 0.2682, 0.8955, 0.2682, 0.8972, 0.2396, 0.8975, 0.2396, 0.8963, 0.2682, 0.9116, 0.2682, 0.9134, 0.2396, 0.9131, 0.2396, 0.9119, 0.2682, 0.8858, 0.2682, 0.8875, 0.2396, 0.8868, 0.2396, 0.8856, 0.2682, 0.9324, 0.2682, 0.9339, 0.2396, 0.9323, 0.2396, 0.9312, 0.2682, 0.9308, 0.2682, 0.9324, 0.2396, 0.9312, 0.2396, 0.9301, 0.2682, 0.9038, 0.2682, 0.905, 0.2395, 0.903, 0.2396, 0.9021, 0.2682, 0.8793, 0.2682, 0.8808, 0.2396, 0.882, 0.2395, 0.8809, 0.2682, 0.924, 0.2682, 0.9256, 0.2396, 0.9264, 0.2396, 0.9252, 0.2682, 0.8972, 0.2682, 0.899, 0.2396, 0.8987, 0.2396, 0.8975, 0.2682, 0.9134, 0.2682, 0.9151, 0.2396, 0.9143, 0.2396, 0.9131, 0.2682, 0.8875, 0.2682, 0.8891, 0.2396, 0.888, 0.2396, 0.8868, 0.2682, 0.9339, 0.2682, 0.9351, 0.2395, 0.9331, 0.2396, 0.9323, 0.2682, 0.9069, 0.2682, 0.9083, 0.2396, 0.9095, 0.2396, 0.9085, 0.2682, 0.8808, 0.2682, 0.8824, 0.2396, 0.8831, 0.2396, 0.882, 0.2682, 0.9256, 0.2682, 0.9273, 0.2396, 0.9276, 0.2396, 0.9264, 0.2682, 0.899, 0.2682, 0.9007, 0.2396, 0.9, 0.2396, 0.8987, 0.2682, 0.9151, 0.2682, 0.9167, 0.2396, 0.9155, 0.2396, 0.9143, 0.2682, 0.8891, 0.2682, 0.8906, 0.2395, 0.889, 0.2396, 0.888, 0.2682, 0.8925, 0.2682, 0.8939, 0.2396, 0.8951, 0.2396, 0.8941, 0.2682, 0.9083, 0.2682, 0.9099, 0.2396, 0.9107, 0.2396, 0.9095, 0.2682, 0.8824, 0.2682, 0.8841, 0.2396, 0.8843, 0.2396, 0.8831, 0.2682, 0.9273, 0.2682, 0.9291, 0.2396, 0.9288, 0.2396, 0.9276, 0.2682, 0.9007, 0.2682, 0.9023, 0.2396, 0.9011, 0.2396, 0.9, 0.2682, 0.9167, 0.2682, 0.9181, 0.2396, 0.9165, 0.2396, 0.9155, 0.2682, 0.9213, 0.2682, 0.9226, 0.2396, 0.9242, 0.2395, 0.9233, 0.2682, 0.8939, 0.2682, 0.8955, 0.2396, 0.8963, 0.2396, 0.8951, 0.2682, 0.9099, 0.2682, 0.9116, 0.2396, 0.9119, 0.2396, 0.9107, 0.2682, 0.8841, 0.2682, 0.8858, 0.2396, 0.8856, 0.2396, 0.8843, 0.2682, 0.9291, 0.2682, 0.9308, 0.2396, 0.9301, 0.2396, 0.9288, 0.8694, 0.8671, 0.8632, 0.8712, 0.8605, 0.8679, 0.8674, 0.8633, 0.8632, 0.8712, 0.858, 0.8764, 0.8547, 0.8737, 0.8605, 0.8679, 0.858, 0.8764, 0.8539, 0.8826, 0.8501, 0.8806, 0.8547, 0.8737, 0.8539, 0.8826, 0.8511, 0.8894, 0.847, 0.8882, 0.8501, 0.8806, 0.8511, 0.8894, 0.8496, 0.8967, 0.8454, 0.8963, 0.847, 0.8882, 0.8496, 0.8967, 0.8496, 0.9041, 0.8454, 0.9045, 0.8454, 0.8963, 0.8496, 0.9041, 0.8511, 0.9114, 0.847, 0.9126, 0.8454, 0.9045, 0.8511, 0.9114, 0.8539, 0.9182, 0.8501, 0.9202, 0.847, 0.9126, 0.8539, 0.9182, 0.858, 0.9243, 0.8547, 0.927, 0.8501, 0.9202, 0.858, 0.9243, 0.8632, 0.9296, 0.8605, 0.9329, 0.8547, 0.927, 0.8632, 0.9296, 0.8694, 0.9337, 0.8674, 0.9374, 0.8605, 0.9329, 0.8694, 0.9337, 0.8762, 0.9365, 0.875, 0.9406, 0.8674, 0.9374, 0.8762, 0.9365, 0.8835, 0.938, 0.8831, 0.9422, 0.875, 0.9406, 0.8835, 0.938, 0.8909, 0.938, 0.8913, 0.9422, 0.8831, 0.9422, 0.8909, 0.938, 0.8982, 0.9365, 0.8994, 0.9406, 0.8913, 0.9422, 0.8982, 0.9365, 0.905, 0.9337, 0.907, 0.9374, 0.8994, 0.9406, 0.905, 0.9337, 0.9111, 0.9296, 0.9138, 0.9329, 0.907, 0.9374, 0.9111, 0.9296, 0.9164, 0.9243, 0.9197, 0.927, 0.9138, 0.9329, 0.9164, 0.9243, 0.9205, 0.9182, 0.9242, 0.9202, 0.9197, 0.927, 0.9205, 0.9182, 0.9233, 0.9114, 0.9274, 0.9126, 0.9242, 0.9202, 0.9233, 0.9114, 0.9248, 0.9041, 0.929, 0.9045, 0.9274, 0.9126, 0.9248, 0.9041, 0.9248, 0.8967, 0.929, 0.8963, 0.929, 0.9045, 0.9248, 0.8967, 0.9233, 0.8894, 0.9274, 0.8882, 0.929, 0.8963, 0.9233, 0.8894, 0.9205, 0.8826, 0.9242, 0.8806, 0.9274, 0.8882, 0.9205, 0.8826, 0.9164, 0.8764, 0.9197, 0.8737, 0.9242, 0.8806, 0.9164, 0.8764, 0.9111, 0.8712, 0.9138, 0.8679, 0.9197, 0.8737, 0.9111, 0.8712, 0.905, 0.8671, 0.907, 0.8633, 0.9138, 0.8679, 0.905, 0.8671, 0.8982, 0.8643, 0.8994, 0.8602, 0.907, 0.8633, 0.8982, 0.8643, 0.8909, 0.8628, 0.8913, 0.8586, 0.8994, 0.8602, 0.8909, 0.8628, 0.8835, 0.8628, 0.8831, 0.8586, 0.8913, 0.8586, 0.8835, 0.8628, 0.8762, 0.8643, 0.875, 0.8602, 0.8831, 0.8586, 0.8762, 0.8643, 0.8694, 0.8671, 0.8674, 0.8633, 0.875, 0.8602, 0.3366, 0.9355, 0.335, 0.9355, 0.3324, 0.8392, 0.335, 0.8392, 0.3277, 0.9402, 0.3243, 0.9402, 0.3243, 0.8368, 0.3277, 0.8368, 0.3982, 0.9372, 0.3951, 0.9372, 0.3951, 0.8393, 0.3982, 0.8393, 0.3503, 0.9402, 0.3474, 0.9402, 0.3474, 0.8368, 0.3503, 0.8368, 0.3313, 0.9402, 0.3277, 0.9402, 0.3277, 0.8368, 0.3313, 0.8368, 0.4009, 0.9372, 0.3982, 0.9372, 0.3982, 0.8393, 0.4009, 0.8393, 0.3536, 0.9402, 0.3503, 0.9402, 0.3503, 0.8368, 0.3536, 0.8368, 0.3347, 0.9402, 0.3313, 0.9402, 0.3313, 0.8368, 0.3347, 0.8368, 0.379, 0.9402, 0.3765, 0.9402, 0.3765, 0.8368, 0.379, 0.8368, 0.357, 0.9402, 0.3536, 0.9402, 0.3536, 0.8368, 0.357, 0.8368, 0.338, 0.9402, 0.3347, 0.9402, 0.3347, 0.8368, 0.338, 0.8368, 0.3819, 0.9402, 0.379, 0.9402, 0.379, 0.8368, 0.3819, 0.8368, 0.3605, 0.9402, 0.357, 0.9402, 0.357, 0.8368, 0.3605, 0.8368, 0.3852, 0.9402, 0.3819, 0.9402, 0.3819, 0.8368, 0.3852, 0.8368, 0.364, 0.9402, 0.3605, 0.9402, 0.3605, 0.8368, 0.364, 0.8368, 0.3886, 0.9402, 0.3852, 0.9402, 0.3852, 0.8368, 0.3886, 0.8368, 0.3673, 0.9402, 0.364, 0.9402, 0.364, 0.8368, 0.3673, 0.8368, 0.3921, 0.9402, 0.3886, 0.9402, 0.3886, 0.8368, 0.3921, 0.8368, 0.3702, 0.9402, 0.3673, 0.9402, 0.3673, 0.8368, 0.3702, 0.8368, 0.3956, 0.9402, 0.3921, 0.9402, 0.3921, 0.8368, 0.3956, 0.8368, 0.3727, 0.9402, 0.3702, 0.9402, 0.3702, 0.8368, 0.3727, 0.8368, 0.3988, 0.9402, 0.3956, 0.9402, 0.3956, 0.8368, 0.3988, 0.8368, 0.3821, 0.9372, 0.3793, 0.9372, 0.3793, 0.8393, 0.3821, 0.8393, 0.4018, 0.9402, 0.3988, 0.9402, 0.3988, 0.8368, 0.4018, 0.8368, 0.3852, 0.9372, 0.3821, 0.9372, 0.3821, 0.8393, 0.3852, 0.8393, 0.3181, 0.9402, 0.3156, 0.9402, 0.3156, 0.8368, 0.3181, 0.8368, 0.3885, 0.9372, 0.3852, 0.9372, 0.3852, 0.8393, 0.3885, 0.8393, 0.321, 0.9402, 0.3181, 0.9402, 0.3181, 0.8368, 0.321, 0.8368, 0.3918, 0.9372, 0.3885, 0.9372, 0.3885, 0.8393, 0.3918, 0.8393, 0.3409, 0.9402, 0.338, 0.9402, 0.338, 0.8368, 0.3409, 0.8368, 0.3243, 0.9402, 0.321, 0.9402, 0.321, 0.8368, 0.3243, 0.8368, 0.3951, 0.9372, 0.3918, 0.9372, 0.3918, 0.8393, 0.3951, 0.8393, 0.5316, 0.8863, 0.5309, 0.8825, 0.5483, 0.8772, 0.5498, 0.8845, 0.5309, 0.8825, 0.5294, 0.879, 0.5455, 0.8704, 0.5483, 0.8772, 0.5294, 0.879, 0.5273, 0.8758, 0.5414, 0.8642, 0.5455, 0.8704, 0.5273, 0.8758, 0.5246, 0.8731, 0.5362, 0.859, 0.5414, 0.8642, 0.5246, 0.8731, 0.5214, 0.871, 0.53, 0.8549, 0.5362, 0.859, 0.5214, 0.871, 0.5179, 0.8695, 0.5232, 0.852, 0.53, 0.8549, 0.5179, 0.8695, 0.5141, 0.8688, 0.5159, 0.8506, 0.5232, 0.852, 0.5141, 0.8688, 0.5103, 0.8688, 0.5085, 0.8506, 0.5159, 0.8506, 0.5103, 0.8688, 0.5065, 0.8695, 0.5012, 0.852, 0.5085, 0.8506, 0.5065, 0.8695, 0.503, 0.871, 0.4944, 0.8549, 0.5012, 0.852, 0.503, 0.871, 0.4998, 0.8731, 0.4883, 0.859, 0.4944, 0.8549, 0.4998, 0.8731, 0.4971, 0.8758, 0.483, 0.8642, 0.4883, 0.859, 0.4971, 0.8758, 0.495, 0.879, 0.4789, 0.8704, 0.483, 0.8642, 0.495, 0.879, 0.4935, 0.8825, 0.4761, 0.8772, 0.4789, 0.8704, 0.4935, 0.8825, 0.4928, 0.8863, 0.4746, 0.8845, 0.4761, 0.8772, 0.4928, 0.8863, 0.4928, 0.8901, 0.4746, 0.8919, 0.4746, 0.8845, 0.4928, 0.8901, 0.4935, 0.8938, 0.4761, 0.8991, 0.4746, 0.8919, 0.4935, 0.8938, 0.495, 0.8974, 0.4789, 0.906, 0.4761, 0.8991, 0.495, 0.8974, 0.4971, 0.9005, 0.483, 0.9121, 0.4789, 0.906, 0.4971, 0.9005, 0.4998, 0.9033, 0.4883, 0.9174, 0.483, 0.9121, 0.4998, 0.9033, 0.503, 0.9054, 0.4944, 0.9215, 0.4883, 0.9174, 0.503, 0.9054, 0.5065, 0.9068, 0.5012, 0.9243, 0.4944, 0.9215, 0.5065, 0.9068, 0.5103, 0.9076, 0.5085, 0.9257, 0.5012, 0.9243, 0.5103, 0.9076, 0.5141, 0.9076, 0.5159, 0.9257, 0.5085, 0.9257, 0.5141, 0.9076, 0.5179, 0.9068, 0.5232, 0.9243, 0.5159, 0.9257, 0.5179, 0.9068, 0.5214, 0.9054, 0.53, 0.9215, 0.5232, 0.9243, 0.5214, 0.9054, 0.5246, 0.9033, 0.5362, 0.9174, 0.53, 0.9215, 0.5246, 0.9033, 0.5273, 0.9005, 0.5414, 0.9121, 0.5362, 0.9174, 0.5273, 0.9005, 0.5294, 0.8974, 0.5455, 0.906, 0.5414, 0.9121, 0.5294, 0.8974, 0.5309, 0.8938, 0.5483, 0.8991, 0.5455, 0.906, 0.5309, 0.8938, 0.5316, 0.8901, 0.5498, 0.8919, 0.5483, 0.8991, 0.5316, 0.8901, 0.5316, 0.8863, 0.5498, 0.8845, 0.5498, 0.8919, 0.3316, 0.9396, 0.3278, 0.9396, 0.3206, 0.8486, 0.3228, 0.8486, 0.3705, 0.8392, 0.3717, 0.8392, 0.376, 0.9355, 0.374, 0.9355, 0.3383, 0.9355, 0.3366, 0.9355, 0.335, 0.8392, 0.3378, 0.8392, 0.369, 0.8392, 0.3705, 0.8392, 0.374, 0.9355, 0.3717, 0.9355, 0.3401, 0.9355, 0.3383, 0.9355, 0.3378, 0.8392, 0.3406, 0.8392, 0.3593, 0.8392, 0.3607, 0.8392, 0.3581, 0.9355, 0.3557, 0.9355, 0.3674, 0.8392, 0.369, 0.8392, 0.3717, 0.9355, 0.3691, 0.9355, 0.3417, 0.9355, 0.3401, 0.9355, 0.3406, 0.8392, 0.3434, 0.8392, 0.3581, 0.8392, 0.3593, 0.8392, 0.3557, 0.9355, 0.3537, 0.9355, 0.3657, 0.8392, 0.3674, 0.8392, 0.3691, 0.9355, 0.3663, 0.9355, 0.3433, 0.9355, 0.3417, 0.9355, 0.3434, 0.8392, 0.346, 0.8392, 0.4104, 0.9384, 0.4089, 0.9384, 0.4051, 0.8367, 0.4076, 0.8367, 0.364, 0.8392, 0.3657, 0.8392, 0.3663, 0.9355, 0.3635, 0.9355, 0.3448, 0.9355, 0.3433, 0.9355, 0.346, 0.8392, 0.3484, 0.8392, 0.4121, 0.9384, 0.4104, 0.9384, 0.4076, 0.8367, 0.4104, 0.8367, 0.3623, 0.8392, 0.364, 0.8392, 0.3635, 0.9355, 0.3607, 0.9355, 0.346, 0.9355, 0.3448, 0.9355, 0.3484, 0.8392, 0.3504, 0.8392, 0.4139, 0.9384, 0.4121, 0.9384, 0.4104, 0.8367, 0.4133, 0.8367, 0.3607, 0.8392, 0.3623, 0.8392, 0.3607, 0.9355, 0.3581, 0.9355, 0.409, 0.9355, 0.4075, 0.9355, 0.4039, 0.8392, 0.4063, 0.8392, 0.4157, 0.9384, 0.4139, 0.9384, 0.4133, 0.8367, 0.4163, 0.8367, 0.4105, 0.9355, 0.409, 0.9355, 0.4063, 0.8392, 0.4089, 0.8392, 0.4175, 0.9384, 0.4157, 0.9384, 0.4163, 0.8367, 0.4192, 0.8367, 0.4122, 0.9355, 0.4105, 0.9355, 0.4089, 0.8392, 0.4117, 0.8392, 0.4192, 0.9384, 0.4175, 0.9384, 0.4192, 0.8367, 0.422, 0.8367, 0.414, 0.9355, 0.4122, 0.9355, 0.4117, 0.8392, 0.4145, 0.8392, 0.4207, 0.9384, 0.4192, 0.9384, 0.422, 0.8367, 0.4245, 0.8367, 0.4157, 0.9355, 0.414, 0.9355, 0.4145, 0.8392, 0.4173, 0.8392, 0.3336, 0.9355, 0.3324, 0.9355, 0.328, 0.8392, 0.33, 0.8392, 0.4173, 0.9355, 0.4157, 0.9355, 0.4173, 0.8392, 0.4199, 0.8392, 0.335, 0.9355, 0.3336, 0.9355, 0.33, 0.8392, 0.3324, 0.8392, 0.4187, 0.9355, 0.4173, 0.9355, 0.4199, 0.8392, 0.4223, 0.8392, 0.5185, 0.8609, 0.5132, 0.8598, 0.5137, 0.8551, 0.5198, 0.8563, 0.5132, 0.8598, 0.5079, 0.8598, 0.5074, 0.8551, 0.5137, 0.8551, 0.5079, 0.8598, 0.5026, 0.8609, 0.5012, 0.8563, 0.5074, 0.8551, 0.5026, 0.8609, 0.4977, 0.8629, 0.4954, 0.8587, 0.5012, 0.8563, 0.4977, 0.8629, 0.4932, 0.8659, 0.4902, 0.8622, 0.4954, 0.8587, 0.4932, 0.8659, 0.4895, 0.8697, 0.4858, 0.8667, 0.4902, 0.8622, 0.4895, 0.8697, 0.4865, 0.8741, 0.4823, 0.8719, 0.4858, 0.8667, 0.4865, 0.8741, 0.4844, 0.8791, 0.4799, 0.8777, 0.4823, 0.8719, 0.4844, 0.8791, 0.4834, 0.8843, 0.4787, 0.8838, 0.4799, 0.8777, 0.4834, 0.8843, 0.4834, 0.8897, 0.4787, 0.8901, 0.4787, 0.8838, 0.4834, 0.8897, 0.4844, 0.8949, 0.4799, 0.8963, 0.4787, 0.8901, 0.4844, 0.8949, 0.4865, 0.8998, 0.4823, 0.9021, 0.4799, 0.8963, 0.4865, 0.8998, 0.4895, 0.9043, 0.4858, 0.9073, 0.4823, 0.9021, 0.4895, 0.9043, 0.4932, 0.9081, 0.4902, 0.9117, 0.4858, 0.9073, 0.4932, 0.9081, 0.4977, 0.911, 0.4954, 0.9152, 0.4902, 0.9117, 0.4977, 0.911, 0.5026, 0.9131, 0.5012, 0.9176, 0.4954, 0.9152, 0.5026, 0.9131, 0.5079, 0.9141, 0.5074, 0.9189, 0.5012, 0.9176, 0.5079, 0.9141, 0.5132, 0.9141, 0.5137, 0.9189, 0.5074, 0.9189, 0.5132, 0.9141, 0.5185, 0.9131, 0.5198, 0.9176, 0.5137, 0.9189, 0.5185, 0.9131, 0.5234, 0.911, 0.5256, 0.9152, 0.5198, 0.9176, 0.5234, 0.911, 0.5278, 0.9081, 0.5309, 0.9117, 0.5256, 0.9152, 0.5278, 0.9081, 0.5316, 0.9043, 0.5353, 0.9073, 0.5309, 0.9117, 0.5316, 0.9043, 0.5346, 0.8998, 0.5388, 0.9021, 0.5353, 0.9073, 0.5346, 0.8998, 0.5366, 0.8949, 0.5412, 0.8963, 0.5388, 0.9021, 0.5366, 0.8949, 0.5377, 0.8897, 0.5424, 0.8901, 0.5412, 0.8963, 0.5377, 0.8897, 0.5377, 0.8843, 0.5424, 0.8838, 0.5424, 0.8901, 0.5377, 0.8843, 0.5366, 0.8791, 0.5412, 0.8777, 0.5424, 0.8838, 0.5366, 0.8791, 0.5346, 0.8741, 0.5388, 0.8719, 0.5412, 0.8777, 0.5346, 0.8741, 0.5316, 0.8697, 0.5353, 0.8667, 0.5388, 0.8719, 0.5316, 0.8697, 0.5278, 0.8659, 0.5309, 0.8622, 0.5353, 0.8667, 0.5278, 0.8659, 0.5234, 0.8629, 0.5256, 0.8587, 0.5309, 0.8622, 0.5234, 0.8629, 0.5185, 0.8609, 0.5198, 0.8563, 0.5256, 0.8587, 0.3486, 0.8659, 0.3491, 0.8633, 0.3502, 0.8608, 0.3517, 0.8585, 0.3536, 0.8566, 0.3559, 0.8551, 0.3584, 0.854, 0.3611, 0.8535, 0.3638, 0.8535, 0.3664, 0.854, 0.369, 0.8551, 0.3712, 0.8566, 0.3732, 0.8585, 0.3747, 0.8608, 0.3757, 0.8633, 0.3762, 0.8659, 0.3762, 0.8687, 0.3757, 0.8713, 0.3747, 0.8738, 0.3732, 0.8761, 0.3712, 0.878, 0.369, 0.8795, 0.3664, 0.8806, 0.3638, 0.8811, 0.3611, 0.8811, 0.3584, 0.8806, 0.3559, 0.8795, 0.3536, 0.878, 0.3517, 0.8761, 0.3502, 0.8738, 0.3491, 0.8713, 0.3486, 0.8687, 0.4094, 0.9329, 0.4048, 0.9329, 0.4077, 0.8538, 0.4103, 0.8538, 0.3956, 0.9329, 0.3907, 0.9329, 0.3874, 0.8419, 0.3903, 0.842, 0.3135, 0.9329, 0.3096, 0.9329, 0.3158, 0.8539, 0.3181, 0.8539, 0.414, 0.9329, 0.4094, 0.9329, 0.4103, 0.8538, 0.413, 0.8538, 0.3178, 0.9329, 0.3135, 0.9329, 0.3181, 0.8539, 0.3206, 0.8539, 0.4186, 0.9329, 0.414, 0.9329, 0.413, 0.8538, 0.4157, 0.8538, 0.3223, 0.9329, 0.3178, 0.9329, 0.3206, 0.8539, 0.3233, 0.8539, 0.4229, 0.9329, 0.4186, 0.9329, 0.4157, 0.8538, 0.4182, 0.8539, 0.327, 0.9329, 0.3223, 0.9329, 0.3233, 0.8539, 0.326, 0.8539, 0.4267, 0.9329, 0.4229, 0.9329, 0.4182, 0.8539, 0.4205, 0.8539, 0.3315, 0.9329, 0.327, 0.9329, 0.326, 0.8539, 0.3287, 0.8539, 0.2932, 0.9396, 0.2894, 0.9396, 0.2981, 0.8486, 0.3003, 0.8486, 0.3358, 0.9329, 0.3315, 0.9329, 0.3287, 0.8539, 0.3312, 0.8539, 0.2976, 0.9396, 0.2932, 0.9396, 0.3003, 0.8486, 0.303, 0.8486, 0.3397, 0.9329, 0.3358, 0.9329, 0.3312, 0.8539, 0.3335, 0.8539, 0.3026, 0.9396, 0.2976, 0.9396, 0.303, 0.8486, 0.3058, 0.8486, 0.3654, 0.9329, 0.3617, 0.9329, 0.3704, 0.842, 0.3726, 0.842, 0.3078, 0.9396, 0.3026, 0.9396, 0.3058, 0.8486, 0.3089, 0.8486, 0.3699, 0.9329, 0.3654, 0.9329, 0.3726, 0.842, 0.3752, 0.842, 0.3132, 0.9396, 0.3078, 0.9396, 0.3089, 0.8486, 0.312, 0.8486, 0.4, 0.9329, 0.3956, 0.9329, 0.3903, 0.842, 0.3929, 0.842, 0.3748, 0.9329, 0.3699, 0.9329, 0.3752, 0.842, 0.3781, 0.8419, 0.3184, 0.9396, 0.3132, 0.9396, 0.312, 0.8486, 0.3151, 0.8486, 0.4038, 0.9329, 0.4, 0.9329, 0.3929, 0.842, 0.3951, 0.842, 0.3801, 0.9329, 0.3748, 0.9329, 0.3781, 0.8419, 0.3812, 0.8419, 0.3233, 0.9396, 0.3184, 0.9396, 0.3151, 0.8486, 0.318, 0.8486, 0.4005, 0.9329, 0.3967, 0.9329, 0.4029, 0.8539, 0.4051, 0.8539, 0.3854, 0.9329, 0.3801, 0.9329, 0.3812, 0.8419, 0.3843, 0.8419, 0.3278, 0.9396, 0.3233, 0.9396, 0.318, 0.8486, 0.3206, 0.8486, 0.4048, 0.9329, 0.4005, 0.9329, 0.4051, 0.8539, 0.4077, 0.8538, 0.3907, 0.9329, 0.3854, 0.9329, 0.3843, 0.8419, 0.3874, 0.8419])
me_cylinder_002.materials.append(mat_mim_3)
me_cylinder_002.use_remesh_preserve_volume = False
me_cylinder_002.use_remesh_preserve_attributes = False
me_cylinder_002.use_mirror_vertex_groups = False
me_cylinder_002.update()
me_cube_006 = bpy.data.meshes.new('Cube.006')
me_cube_006.from_pydata([(-1.0, 2.569, 0.6142), (1.0, 2.569, 0.6142), (1.0, -0.2839, 0.5919), (-3.774e-14, 1.593, 3.468), (-1.0, -0.2839, 0.5919), (0.0, 0.7376, 3.468), (11.02, 2.569, -0.4257), (12.3, 2.569, -0.3639), (11.88, -0.2839, -0.3495), (65.84, 1.593, -2.229), (10.59, -0.2839, -0.4114), (65.84, 0.7376, -2.229), (-13.37, 2.569, -0.2961), (-14.22, 2.569, -0.223), (-13.71, -0.2839, -0.2136), (-77.89, 1.593, -1.466), (-12.87, -0.2839, -0.2867), (-77.89, 0.7376, -1.466)], [(2, 4), (8, 10), (14, 16)], [(0, 3, 1), (3, 5, 2, 1), (3, 0, 4, 5), (6, 7, 9), (9, 7, 8, 11), (9, 11, 10, 6), (12, 15, 13), (15, 17, 14, 13), (15, 12, 16, 17)])
_uv = me_cube_006.uv_layers.new(name='UVMap')
_uv.uv.foreach_set('vector', [0.2701, 0.9025, 0.2633, 0.9002, 0.2701, 0.8978, 0.2468, 0.9001, 0.2468, 0.8981, 0.254, 0.8956, 0.254, 0.9024, 0.2551, 0.8979, 0.2623, 0.8956, 0.2623, 0.9024, 0.2551, 0.8999, 0.3864, 0.8948, 0.3833, 0.8951, 0.256, 0.8948, 0.3842, 0.9054, 0.257, 0.9102, 0.2559, 0.9034, 0.3842, 0.9034, 0.2561, 0.9132, 0.2561, 0.9112, 0.3875, 0.9112, 0.3863, 0.9179, 0.2577, 0.8946, 0.4111, 0.8946, 0.2597, 0.8948, 0.2577, 0.921, 0.2577, 0.919, 0.4102, 0.919, 0.4089, 0.9257, 0.4124, 0.9288, 0.2591, 0.9335, 0.2578, 0.9267, 0.4124, 0.9267])
me_cube_006.materials.append(mat_mim_3)
me_cube_006.use_remesh_preserve_volume = False
me_cube_006.use_remesh_preserve_attributes = False
me_cube_006.use_mirror_vertex_groups = False
me_cube_006.update()

# ---- objects
ob_missile = bpy.data.objects.new('Missile', me_cylinder)
ob_missile_fins = bpy.data.objects.new('Missile Fins', me_cube_001)
ob_booster = bpy.data.objects.new('Booster', me_cylinder_002)
ob_booster_fins = bpy.data.objects.new('Booster Fins', me_cube_006)

# ---- transforms, parenting, visibility, modifiers, constraints
ob_missile.location = (-1.313e-10, -0.4726, -0.005352)
ob_missile.rotation_euler = (-1.571, -0.0, 2.22e-16)
ob_missile.scale = (0.03767, 0.03767, 0.03767)
ob_missile.lineart.crease_threshold = 0.0
ob_missile_fins.location = (-2.094e-10, -0.3373, -0.005352)
ob_missile_fins.scale = (0.002475, 0.06133, 0.06133)
ob_missile_fins.lineart.crease_threshold = 0.0
ob_booster.location = (-1.313e-10, 0.4303, -0.005352)
ob_booster.rotation_euler = (-1.571, -0.0, 2.22e-16)
ob_booster.scale = (0.03767, 0.03767, 0.03767)
ob_booster.lineart.crease_threshold = 0.0
ob_booster_fins.location = (-2.094e-10, 0.6022, -0.005352)
ob_booster_fins.rotation_euler = (-0.0, 2.007, 0.0)
ob_booster_fins.scale = (0.002475, 0.06133, 0.06133)
ob_booster_fins.lineart.crease_threshold = 0.0

# ---- collection membership
col_collection.objects.link(ob_missile)
col_collection.objects.link(ob_missile_fins)
col_collection.objects.link(ob_booster)
col_collection.objects.link(ob_booster_fins)

# ---- scene / render settings (as saved in the file)
scene.frame_start = 1; scene.frame_end = 250; scene.frame_set(1)
scene.render.engine = 'BLENDER_EEVEE_NEXT'
scene.cycles.use_denoising = False
scene.cycles.samples = 128
scene.cycles.sampling_pattern = 'TABULATED_SOBOL'
scene.cycles.use_adaptive_sampling = False
scene.cycles.use_light_tree = False
scene.view_settings.view_transform = 'Filmic'
bpy.context.view_layer.update()

# ---- added for rendering (the .blend has no active camera and no usable light): camera, sun
cam_auto = bpy.data.cameras.new('AutoCamera')
cam_auto.lens = 50.0
cam_auto.sensor_width = 36.0
cam_auto.clip_end = 1000.0
ob_auto_camera = bpy.data.objects.new('AutoCamera', cam_auto)
scene.collection.objects.link(ob_auto_camera)
ob_auto_camera.location = (1.9174, -2.45072, 1.49344)
ob_auto_camera.rotation_euler = (1.09748, -7.21219e-08, 0.694738)
scene.camera = ob_auto_camera
light_auto_sun = bpy.data.lights.new('AutoSun', 'SUN')
light_auto_sun.energy = 3.0
light_auto_sun.angle = 0.0523599
ob_auto_sun = bpy.data.objects.new('AutoSun', light_auto_sun)
scene.collection.objects.link(ob_auto_sun)
ob_auto_sun.rotation_euler = (0.872665, 0.174533, 0.523599)
bpy.context.view_layer.update()

